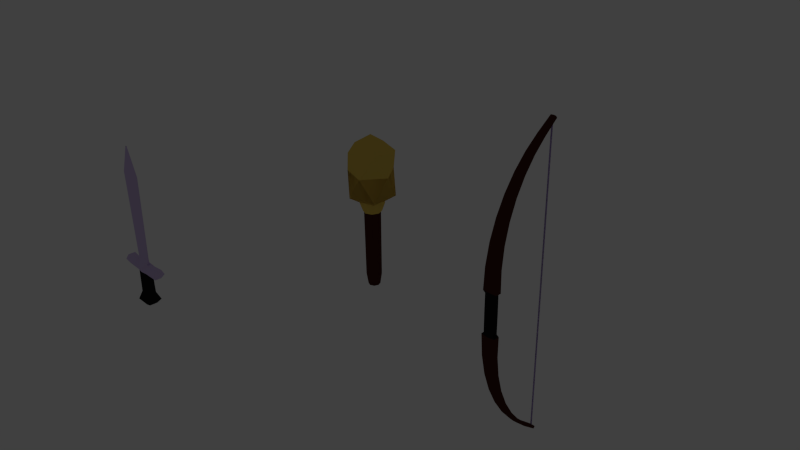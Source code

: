 # Source: Toys.blend  (saved by Blender 2.76.0; exported with 4.5.12 LTS)
import bpy
from mathutils import Matrix  # noqa: F401  (used for matrix-valued properties, if any)

bpy.ops.wm.read_factory_settings(use_empty=True)
scene = bpy.context.scene
scene.name = 'Scene'

# ---- collections
col_collection_1 = bpy.data.collections.new('Collection 1'); scene.collection.children.link(col_collection_1)
col_collection_1.hide_render = True
col_collection_1.hide_viewport = True
col_collection_3 = bpy.data.collections.new('Collection 3'); scene.collection.children.link(col_collection_3)
col_collection_3.hide_render = True
col_collection_3.hide_viewport = True
col_collection_11 = bpy.data.collections.new('Collection 11'); scene.collection.children.link(col_collection_11)
col_collection_12 = bpy.data.collections.new('Collection 12'); scene.collection.children.link(col_collection_12)
col_collection_15 = bpy.data.collections.new('Collection 15'); scene.collection.children.link(col_collection_15)
col_collection_15.hide_render = True
col_collection_15.hide_viewport = True
col_collection_20 = bpy.data.collections.new('Collection 20'); scene.collection.children.link(col_collection_20)
col_collection_20.hide_render = True
col_collection_20.hide_viewport = True

# ---- materials (node trees are filled in below, after node groups)
mat_purple = bpy.data.materials.new('Purple')
mat_purple.alpha_threshold = 0.0
mat_purple.use_transparent_shadow = False
mat_purple.diffuse_color = (0.8, 0.04656, 0.7633, 1.0)
mat_purple.specular_color = (0.6492, 0.05734, 1.0)
mat_purple.roughness = 0.5
mat_grip = bpy.data.materials.new('Grip')
mat_grip.alpha_threshold = 0.0
mat_grip.use_transparent_shadow = False
mat_grip.diffuse_color = (0.01002, 0.01002, 0.01002, 1.0)
mat_grip.roughness = 0.5
mat_grip.specular_intensity = 0.05814
mat_woodmaterial = bpy.data.materials.new('WoodMaterial')
mat_woodmaterial.alpha_threshold = 0.0
mat_woodmaterial.use_transparent_shadow = False
mat_woodmaterial.diffuse_color = (0.06681, 0.01594, 0.01002, 1.0)
mat_woodmaterial.specular_color = (0.01341, 0.004366, 0.006954)
mat_woodmaterial.roughness = 0.5
mat_woodmaterial.specular_intensity = 0.1202
mat_steel = bpy.data.materials.new('Steel')
mat_steel.alpha_threshold = 0.0
mat_steel.use_transparent_shadow = False
mat_steel.diffuse_color = (0.6421, 0.5191, 0.8276, 1.0)
mat_steel.roughness = 0.5
mat_fire = bpy.data.materials.new('Fire')
mat_fire.alpha_threshold = 0.0
mat_fire.use_transparent_shadow = False
mat_fire.diffuse_color = (0.8, 0.5633, 0.101, 1.0)
mat_fire.roughness = 0.5

# ---- material node trees

# ---- world
world_world = bpy.data.worlds.new('World'); scene.world = world_world
world_world.color = (0.05088, 0.05088, 0.05088)
world_world.use_sun_shadow = False
world_world.sun_shadow_jitter_overblur = 0.0
world_world.cycles.sampling_method = 'MANUAL'
world_world.cycles.sample_map_resolution = 256

# ---- cameras
cam_camera = bpy.data.cameras.new('Camera')
cam_camera.clip_end = 100.0
cam_camera.lens = 35.0
cam_camera.sensor_width = 32.0
cam_camera.sensor_height = 18.0
cam_camera.ortho_scale = 7.314
cam_camera.dof.focus_distance = 0.0
cam_camera.dof.aperture_fstop = 128.0

# ---- lights
light_lamp = bpy.data.lights.new('Lamp', 'SUN')
light_lamp.transmission_factor = 0.0
light_lamp.cutoff_distance = 30.0
light_lamp.angle = 0.1993
light_lamp.energy = 1.0
light_lamp.shadow_buffer_clip_start = 1.001
light_lamp.shadow_soft_size = 0.1
light_lamp.shadow_cascade_max_distance = 1000.0
light_lamp.cycles.use_multiple_importance_sampling = False

# ---- meshes
me_sphere_001 = bpy.data.meshes.new('Sphere.001')
me_sphere_001.from_pydata([(-0.1606, 2.89e-08, 2.707), (-0.2776, 3.802e-08, 2.538), (-0.3592, 4.536e-08, 2.353), (-0.4129, 5.12e-08, 2.178), (-0.4456, 5.567e-08, 2.017), (-0.4637, 5.883e-08, 1.869), (-0.4724, 6.072e-08, 1.732), (-0.4749, 6.135e-08, 1.6), (-0.4724, 6.072e-08, 1.468), (-0.4637, 5.883e-08, 1.331), (-0.4456, 5.567e-08, 1.183), (-0.4129, 5.12e-08, 1.022), (-0.3592, 4.536e-08, 0.8474), (-0.2776, 3.802e-08, 0.6618), (-0.1606, 2.89e-08, 0.4696), (-0.1484, 0.06146, 2.707), (-0.2564, 0.1062, 2.538), (-0.3319, 0.1375, 2.353), (-0.3814, 0.158, 2.178), (-0.4117, 0.1705, 2.017), (-0.4284, 0.1775, 1.869), (-0.4364, 0.1808, 1.732), (-0.4388, 0.1817, 1.6), (-0.4364, 0.1808, 1.468), (-0.4284, 0.1775, 1.331), (-0.4117, 0.1705, 1.183), (-0.3814, 0.158, 1.022), (-0.3319, 0.1375, 0.8474), (-0.2564, 0.1062, 0.6618), (-0.1484, 0.06146, 0.4696), (-0.1136, 0.1136, 2.707), (-0.1963, 0.1963, 2.538), (-0.254, 0.254, 2.353), (-0.2919, 0.2919, 2.178), (-0.3151, 0.3151, 2.017), (-0.3279, 0.3279, 1.869), (-0.334, 0.334, 1.732), (-0.3358, 0.3358, 1.6), (-0.334, 0.334, 1.468), (-0.3279, 0.3279, 1.331), (-0.3151, 0.3151, 1.183), (-0.2919, 0.2919, 1.022), (-0.254, 0.254, 0.8474), (-0.1963, 0.1963, 0.6618), (-0.1136, 0.1136, 0.4696), (-0.06146, 0.1484, 2.707), (-0.1062, 0.2564, 2.538), (-0.1375, 0.3319, 2.353), (-0.158, 0.3814, 2.178), (-0.1705, 0.4117, 2.017), (-0.1775, 0.4284, 1.869), (-0.1808, 0.4364, 1.732), (-0.1817, 0.4388, 1.6), (-0.1808, 0.4364, 1.468), (-0.1775, 0.4284, 1.331), (-0.1705, 0.4117, 1.183), (-0.158, 0.3814, 1.022), (-0.1375, 0.3319, 0.8474), (-0.1062, 0.2564, 0.6618), (-0.06146, 0.1484, 0.4696), (3.315e-07, 0.1606, 2.707), (3.459e-07, 0.2776, 2.538), (3.328e-07, 0.3592, 2.353), (3.311e-07, 0.4129, 2.178), (3.304e-07, 0.4456, 2.017), (3.087e-07, 0.4637, 1.869), (3.054e-07, 0.4724, 1.732), (3.326e-07, 0.4749, 1.6), (3.054e-07, 0.4724, 1.468), (3.387e-07, 0.4637, 1.331), (3.304e-07, 0.4456, 1.183), (3.311e-07, 0.4129, 1.022), (3.328e-07, 0.3592, 0.8474), (3.567e-07, 0.2776, 0.6618), (3.315e-07, 0.1606, 0.4696), (0.06146, 0.1484, 2.707), (0.1062, 0.2564, 2.538), (0.1375, 0.3319, 2.353), (0.158, 0.3814, 2.178), (0.1705, 0.4117, 2.017), (0.1775, 0.4284, 1.869), (0.1808, 0.4364, 1.732), (0.1817, 0.4388, 1.6), (0.1808, 0.4364, 1.468), (0.1775, 0.4284, 1.331), (0.1705, 0.4117, 1.183), (0.158, 0.3814, 1.022), (0.1375, 0.3319, 0.8474), (0.1062, 0.2564, 0.6618), (0.06146, 0.1484, 0.4696), (0.1136, 0.1136, 2.707), (0.1963, 0.1963, 2.538), (0.254, 0.254, 2.353), (0.2919, 0.2919, 2.178), (0.3151, 0.3151, 2.017), (0.3279, 0.3279, 1.869), (0.334, 0.334, 1.732), (0.3358, 0.3358, 1.6), (0.334, 0.334, 1.468), (0.3279, 0.3279, 1.331), (0.3151, 0.3151, 1.183), (0.2919, 0.2919, 1.022), (0.254, 0.254, 0.8474), (0.1963, 0.1963, 0.6618), (0.1136, 0.1136, 0.4696), (0.1484, 0.06146, 2.707), (0.2564, 0.1062, 2.538), (0.3319, 0.1375, 2.353), (0.3814, 0.158, 2.178), (0.4117, 0.1705, 2.017), (0.4284, 0.1775, 1.869), (0.4364, 0.1808, 1.732), (0.4388, 0.1817, 1.6), (0.4364, 0.1808, 1.468), (0.4284, 0.1775, 1.331), (0.4117, 0.1705, 1.183), (0.3814, 0.158, 1.022), (0.3319, 0.1375, 0.8474), (0.2564, 0.1062, 0.6618), (0.1484, 0.06146, 0.4696), (0.1606, -2.792e-08, 2.707), (0.2776, -4.447e-08, 2.538), (0.3592, -4.744e-08, 2.353), (0.4129, 2.198e-09, 2.178), (0.4456, -6.916e-08, 2.017), (0.4637, -4.313e-08, 1.869), (0.4724, -8.413e-09, 1.732), (0.4749, -4.928e-08, 1.6), (0.4724, -8.413e-09, 1.468), (0.4637, -7.305e-08, 1.331), (0.4456, -6.916e-08, 1.183), (0.4129, 2.198e-09, 1.022), (0.3592, -5.707e-08, 0.8474), (0.2776, -8.77e-08, 0.6618), (0.1606, -1.565e-08, 0.4696), (0.1484, -0.06146, 2.707), (0.2564, -0.1062, 2.538), (0.3319, -0.1375, 2.353), (0.3814, -0.158, 2.178), (0.4117, -0.1705, 2.017), (0.4284, -0.1775, 1.869), (0.4364, -0.1808, 1.732), (0.4388, -0.1817, 1.6), (0.4364, -0.1808, 1.468), (0.4284, -0.1775, 1.331), (0.4117, -0.1705, 1.183), (0.3814, -0.158, 1.022), (0.3319, -0.1375, 0.8474), (0.2564, -0.1062, 0.6618), (0.1484, -0.06146, 0.4696), (0.1136, -0.1136, 2.707), (0.1963, -0.1963, 2.538), (0.254, -0.254, 2.353), (0.2919, -0.2919, 2.178), (0.3151, -0.3151, 2.017), (0.3279, -0.3279, 1.869), (0.334, -0.334, 1.732), (0.3358, -0.3358, 1.6), (0.334, -0.334, 1.468), (0.3279, -0.3279, 1.331), (0.3151, -0.3151, 1.183), (0.2919, -0.2919, 1.022), (0.254, -0.254, 0.8474), (0.1963, -0.1963, 0.6618), (0.1136, -0.1136, 0.4696), (0.06146, -0.1484, 2.707), (0.1062, -0.2564, 2.538), (0.1375, -0.3319, 2.353), (0.158, -0.3814, 2.178), (0.1705, -0.4117, 2.017), (0.1775, -0.4284, 1.869), (0.1808, -0.4364, 1.732), (0.1817, -0.4388, 1.6), (0.1808, -0.4364, 1.468), (0.1775, -0.4284, 1.331), (0.1705, -0.4117, 1.183), (0.158, -0.3814, 1.022), (0.1375, -0.3319, 0.8474), (0.1062, -0.2564, 0.6618), (0.06146, -0.1484, 0.4696), (2.457e-07, -0.1606, 2.707), (1.946e-07, -0.2776, 2.538), (1.305e-07, -0.3592, 2.353), (1.484e-07, -0.4129, 2.178), (5.886e-08, -0.4456, 2.017), (9.932e-08, -0.4637, 1.869), (1.475e-07, -0.4724, 1.732), (9.194e-08, -0.4749, 1.6), (1.475e-07, -0.4724, 1.468), (8.436e-08, -0.4637, 1.331), (5.886e-08, -0.4456, 1.183), (1.484e-07, -0.4129, 1.022), (1.305e-07, -0.3592, 0.8474), (1.405e-07, -0.2776, 0.6618), (2.641e-07, -0.1606, 0.4696), (-0.06146, -0.1484, 2.707), (-0.1062, -0.2564, 2.538), (-0.1375, -0.3319, 2.353), (-0.158, -0.3814, 2.178), (-0.1705, -0.4117, 2.017), (-0.1775, -0.4284, 1.869), (-0.1808, -0.4364, 1.732), (-0.1817, -0.4388, 1.6), (-0.1808, -0.4364, 1.468), (-0.1775, -0.4284, 1.331), (-0.1705, -0.4117, 1.183), (-0.158, -0.3814, 1.022), (-0.1375, -0.3319, 0.8474), (-0.1062, -0.2564, 0.6618), (-0.06146, -0.1484, 0.4696), (1.109e-07, -2.011e-07, 2.817), (-0.1136, -0.1136, 2.707), (-0.1963, -0.1963, 2.538), (-0.254, -0.254, 2.353), (-0.2919, -0.2919, 2.178), (-0.3151, -0.3151, 2.017), (-0.3279, -0.3279, 1.869), (-0.334, -0.334, 1.732), (-0.3358, -0.3358, 1.6), (-0.334, -0.334, 1.468), (-0.3279, -0.3279, 1.331), (-0.3151, -0.3151, 1.183), (-0.2919, -0.2919, 1.022), (-0.254, -0.254, 0.8474), (-0.1963, -0.1963, 0.6618), (-0.1136, -0.1136, 0.4696), (-0.1484, -0.06146, 2.707), (-0.2564, -0.1062, 2.538), (-0.3319, -0.1375, 2.353), (-0.3814, -0.158, 2.178), (-0.4117, -0.1705, 2.017), (-0.4284, -0.1775, 1.869), (-0.4364, -0.1808, 1.732), (-0.4388, -0.1817, 1.6), (-0.4364, -0.1808, 1.468), (-0.4284, -0.1775, 1.331), (-0.4117, -0.1705, 1.183), (-0.3814, -0.158, 1.022), (-0.3319, -0.1375, 0.8474), (-0.2564, -0.1062, 0.6618), (-0.1484, -0.06146, 0.4696), (-0.2776, 3.802e-08, 0.2957), (-0.4473, 3.287e-08, 0.1529), (-0.6764, 2.239e-08, -3.725e-09), (-0.2564, 0.1062, 0.2957), (-0.4132, 0.1712, 0.1529), (-0.6249, 0.2589, -3.725e-09), (-0.1963, 0.1963, 0.2957), (-0.3163, 0.3163, 0.1529), (-0.4783, 0.4783, -3.725e-09), (-0.1062, 0.2564, 0.2957), (-0.1712, 0.4132, 0.1529), (-0.2589, 0.6249, -3.725e-09), (3.459e-07, 0.2776, 0.2957), (3.546e-07, 0.4473, 0.1529), (3.867e-07, 0.6764, -3.725e-09), (0.1062, 0.2564, 0.2957), (0.1712, 0.4132, 0.1529), (0.2589, 0.6249, -3.725e-09), (0.1963, 0.1963, 0.2957), (0.3163, 0.3163, 0.1529), (0.4783, 0.4783, -3.725e-09), (0.2564, 0.1062, 0.2957), (0.4132, 0.1712, 0.1529), (0.6249, 0.2589, -3.725e-09), (0.2776, -4.447e-08, 0.2957), (0.4473, -8.268e-08, 0.1529), (0.6764, -5.79e-08, -3.725e-09), (0.2564, -0.1062, 0.2957), (0.4132, -0.1712, 0.1529), (0.6249, -0.2589, -3.725e-09), (0.1963, -0.1963, 0.2957), (0.3163, -0.3163, 0.1529), (0.4783, -0.4783, -3.725e-09), (0.1062, -0.2564, 0.2957), (0.1712, -0.4132, 0.1529), (0.2589, -0.6249, -3.725e-09), (1.946e-07, -0.2776, 0.2957), (1.027e-07, -0.4473, 0.1529), (8.731e-08, -0.6764, -3.725e-09), (-0.1062, -0.2564, 0.2957), (-0.1712, -0.4132, 0.1529), (-0.2589, -0.6249, -3.725e-09), (-0.1963, -0.1963, 0.2957), (-0.3163, -0.3163, 0.1529), (-0.4783, -0.4783, -3.725e-09), (-0.2564, -0.1062, 0.2957), (-0.4132, -0.1712, 0.1529), (-0.6249, -0.2589, -3.725e-09), (-0.6764, 2.239e-08, -3.725e-09), (-0.6249, 0.2589, -3.725e-09), (-0.4783, 0.4783, -3.725e-09), (-0.2589, 0.6249, -3.725e-09), (3.867e-07, 0.6764, -3.725e-09), (0.2589, 0.6249, -3.725e-09), (0.4783, 0.4783, -3.725e-09), (0.6249, 0.2589, -3.725e-09), (0.6764, -5.79e-08, -3.725e-09), (0.6249, -0.2589, -3.725e-09), (0.4783, -0.4783, -3.725e-09), (0.2589, -0.6249, -3.725e-09), (8.731e-08, -0.6764, -3.725e-09), (-0.2589, -0.6249, -3.725e-09), (-0.4783, -0.4783, -3.725e-09), (-0.6249, -0.2589, -3.725e-09), (-0.6764, 2.239e-08, -3.725e-09), (-0.6249, 0.2589, -3.725e-09), (-0.4783, 0.4783, -3.725e-09), (-0.2589, 0.6249, -3.725e-09), (3.867e-07, 0.6764, -3.725e-09), (0.2589, 0.6249, -3.725e-09), (0.4783, 0.4783, -3.725e-09), (0.6249, 0.2589, -3.725e-09), (0.6764, -5.79e-08, -3.725e-09), (0.6249, -0.2589, -3.725e-09), (0.4783, -0.4783, -3.725e-09), (0.2589, -0.6249, -3.725e-09), (8.731e-08, -0.6764, -3.725e-09), (-0.2589, -0.6249, -3.725e-09), (-0.4783, -0.4783, -3.725e-09), (-0.6249, -0.2589, -3.725e-09), (-0.4735, 5.646e-08, 0.03855), (-0.4375, 0.1812, 0.03855), (-0.3348, 0.3348, 0.03855), (-0.1812, 0.4375, 0.03855), (3.411e-07, 0.4735, 0.03855), (0.1812, 0.4375, 0.03855), (0.3348, 0.3348, 0.03855), (0.4375, 0.1812, 0.03855), (0.4735, 2.646e-10, 0.03855), (0.4375, -0.1812, 0.03855), (0.3348, -0.3348, 0.03855), (0.1812, -0.4375, 0.03855), (1.315e-07, -0.4735, 0.03855), (-0.1812, -0.4375, 0.03855), (-0.3348, -0.3348, 0.03855), (-0.4375, -0.1812, 0.03855), (-0.2368, 9.482e-08, 0.08872), (-0.2187, 0.0906, 0.08872), (-0.1674, 0.1674, 0.08872), (-0.0906, 0.2187, 0.08872), (2.869e-07, 0.2368, 0.08872), (0.0906, 0.2187, 0.08872), (0.1674, 0.1674, 0.08872), (0.2187, 0.0906, 0.08872), (0.2368, 6.672e-08, 0.08872), (0.2187, -0.0906, 0.08872), (0.1674, -0.1674, 0.08872), (0.0906, -0.2187, 0.08872), (1.822e-07, -0.2368, 0.08872), (-0.0906, -0.2187, 0.08872), (-0.1674, -0.1674, 0.08872), (-0.2187, -0.0906, 0.08872), (2.356e-07, 1.378e-07, 0.1), (-0.2191, 3.346e-08, 2.625), (-0.2024, 0.08384, 2.625), (-0.1549, 0.1549, 2.625), (-0.08384, 0.2024, 2.625), (3.387e-07, 0.2191, 2.625), (0.08384, 0.2024, 2.625), (0.1549, 0.1549, 2.625), (0.2024, 0.08384, 2.625), (0.2191, -3.619e-08, 2.625), (0.2024, -0.08384, 2.625), (0.1549, -0.1549, 2.625), (0.08384, -0.2024, 2.625), (2.201e-07, -0.2191, 2.625), (-0.08384, -0.2024, 2.625), (-0.1549, -0.1549, 2.625), (-0.2024, -0.08384, 2.625)], [], [(354, 0, 15, 355), (9, 8, 23, 24), (2, 1, 16, 17), (10, 9, 24, 25), (3, 2, 17, 18), (11, 10, 25, 26), (4, 3, 18, 19), (12, 11, 26, 27), (5, 4, 19, 20), (13, 12, 27, 28), (6, 5, 20, 21), (14, 13, 28, 29), (7, 6, 21, 22), (8, 7, 22, 23), (22, 21, 36, 37), (23, 22, 37, 38), (355, 15, 30, 356), (24, 23, 38, 39), (17, 16, 31, 32), (25, 24, 39, 40), (18, 17, 32, 33), (26, 25, 40, 41), (19, 18, 33, 34), (27, 26, 41, 42), (20, 19, 34, 35), (28, 27, 42, 43), (21, 20, 35, 36), (29, 28, 43, 44), (41, 40, 55, 56), (34, 33, 48, 49), (42, 41, 56, 57), (35, 34, 49, 50), (43, 42, 57, 58), (36, 35, 50, 51), (44, 43, 58, 59), (37, 36, 51, 52), (38, 37, 52, 53), (356, 30, 45, 357), (39, 38, 53, 54), (32, 31, 46, 47), (40, 39, 54, 55), (33, 32, 47, 48), (53, 52, 67, 68), (357, 45, 60, 358), (54, 53, 68, 69), (47, 46, 61, 62), (55, 54, 69, 70), (48, 47, 62, 63), (56, 55, 70, 71), (49, 48, 63, 64), (57, 56, 71, 72), (50, 49, 64, 65), (58, 57, 72, 73), (51, 50, 65, 66), (59, 58, 73, 74), (52, 51, 66, 67), (72, 71, 86, 87), (65, 64, 79, 80), (73, 72, 87, 88), (66, 65, 80, 81), (74, 73, 88, 89), (67, 66, 81, 82), (68, 67, 82, 83), (358, 60, 75, 359), (69, 68, 83, 84), (62, 61, 76, 77), (70, 69, 84, 85), (63, 62, 77, 78), (71, 70, 85, 86), (64, 63, 78, 79), (359, 75, 90, 360), (84, 83, 98, 99), (77, 76, 91, 92), (85, 84, 99, 100), (78, 77, 92, 93), (86, 85, 100, 101), (79, 78, 93, 94), (87, 86, 101, 102), (80, 79, 94, 95), (88, 87, 102, 103), (81, 80, 95, 96), (89, 88, 103, 104), (82, 81, 96, 97), (83, 82, 97, 98), (95, 94, 109, 110), (103, 102, 117, 118), (96, 95, 110, 111), (104, 103, 118, 119), (97, 96, 111, 112), (98, 97, 112, 113), (360, 90, 105, 361), (99, 98, 113, 114), (92, 91, 106, 107), (100, 99, 114, 115), (93, 92, 107, 108), (101, 100, 115, 116), (94, 93, 108, 109), (102, 101, 116, 117), (114, 113, 128, 129), (107, 106, 121, 122), (115, 114, 129, 130), (108, 107, 122, 123), (116, 115, 130, 131), (109, 108, 123, 124), (117, 116, 131, 132), (110, 109, 124, 125), (118, 117, 132, 133), (111, 110, 125, 126), (119, 118, 133, 134), (112, 111, 126, 127), (113, 112, 127, 128), (361, 105, 120, 362), (133, 132, 147, 148), (126, 125, 140, 141), (134, 133, 148, 149), (127, 126, 141, 142), (128, 127, 142, 143), (362, 120, 135, 363), (129, 128, 143, 144), (122, 121, 136, 137), (130, 129, 144, 145), (123, 122, 137, 138), (131, 130, 145, 146), (124, 123, 138, 139), (132, 131, 146, 147), (125, 124, 139, 140), (137, 136, 151, 152), (145, 144, 159, 160), (138, 137, 152, 153), (146, 145, 160, 161), (139, 138, 153, 154), (147, 146, 161, 162), (140, 139, 154, 155), (148, 147, 162, 163), (141, 140, 155, 156), (149, 148, 163, 164), (142, 141, 156, 157), (143, 142, 157, 158), (363, 135, 150, 364), (144, 143, 158, 159), (156, 155, 170, 171), (164, 163, 178, 179), (157, 156, 171, 172), (158, 157, 172, 173), (364, 150, 165, 365), (159, 158, 173, 174), (152, 151, 166, 167), (160, 159, 174, 175), (153, 152, 167, 168), (161, 160, 175, 176), (154, 153, 168, 169), (162, 161, 176, 177), (155, 154, 169, 170), (163, 162, 177, 178), (175, 174, 189, 190), (168, 167, 182, 183), (176, 175, 190, 191), (169, 168, 183, 184), (177, 176, 191, 192), (170, 169, 184, 185), (178, 177, 192, 193), (171, 170, 185, 186), (179, 178, 193, 194), (172, 171, 186, 187), (173, 172, 187, 188), (365, 165, 180, 366), (174, 173, 188, 189), (167, 166, 181, 182), (194, 193, 208, 209), (187, 186, 201, 202), (188, 187, 202, 203), (366, 180, 195, 367), (189, 188, 203, 204), (182, 181, 196, 197), (190, 189, 204, 205), (183, 182, 197, 198), (191, 190, 205, 206), (184, 183, 198, 199), (192, 191, 206, 207), (185, 184, 199, 200), (193, 192, 207, 208), (186, 185, 200, 201), (206, 205, 221, 222), (199, 198, 214, 215), (207, 206, 222, 223), (200, 199, 215, 216), (208, 207, 223, 224), (201, 200, 216, 217), (209, 208, 224, 225), (202, 201, 217, 218), (203, 202, 218, 219), (367, 195, 211, 368), (204, 203, 219, 220), (197, 196, 212, 213), (205, 204, 220, 221), (198, 197, 213, 214), (219, 218, 233, 234), (368, 211, 226, 369), (220, 219, 234, 235), (213, 212, 227, 228), (221, 220, 235, 236), (214, 213, 228, 229), (222, 221, 236, 237), (215, 214, 229, 230), (223, 222, 237, 238), (216, 215, 230, 231), (224, 223, 238, 239), (217, 216, 231, 232), (225, 224, 239, 240), (218, 217, 232, 233), (0, 210, 15), (15, 210, 30), (252, 251, 254, 255), (30, 210, 45), (251, 250, 253, 254), (45, 210, 60), (60, 210, 75), (249, 248, 251, 252), (75, 210, 90), (248, 247, 250, 251), (90, 210, 105), (105, 210, 120), (246, 245, 248, 249), (120, 210, 135), (245, 244, 247, 248), (135, 210, 150), (150, 210, 165), (243, 242, 245, 246), (165, 210, 180), (242, 241, 244, 245), (180, 210, 195), (195, 210, 211), (255, 254, 257, 258), (211, 210, 226), (230, 229, 3, 4), (238, 237, 11, 12), (231, 230, 4, 5), (239, 238, 12, 13), (232, 231, 5, 6), (240, 239, 13, 14), (233, 232, 6, 7), (226, 210, 0), (254, 253, 256, 257), (234, 233, 7, 8), (369, 226, 0, 354), (235, 234, 8, 9), (228, 227, 1, 2), (236, 235, 9, 10), (229, 228, 2, 3), (237, 236, 10, 11), (257, 256, 259, 260), (258, 257, 260, 261), (260, 259, 262, 263), (261, 260, 263, 264), (263, 262, 265, 266), (264, 263, 266, 267), (266, 265, 268, 269), (267, 266, 269, 270), (269, 268, 271, 272), (270, 269, 272, 273), (272, 271, 274, 275), (273, 272, 275, 276), (276, 275, 278, 279), (275, 274, 277, 278), (278, 277, 280, 281), (279, 278, 281, 282), (281, 280, 283, 284), (282, 281, 284, 285), (284, 283, 286, 287), (285, 284, 287, 288), (277, 194, 209, 280), (274, 179, 194, 277), (271, 164, 179, 274), (268, 149, 164, 271), (265, 134, 149, 268), (262, 119, 134, 265), (259, 104, 119, 262), (256, 89, 104, 259), (241, 14, 29, 244), (244, 29, 44, 247), (247, 44, 59, 250), (250, 59, 74, 253), (253, 74, 89, 256), (283, 225, 240, 286), (286, 240, 14, 241), (280, 209, 225, 283), (287, 286, 241, 242), (288, 287, 242, 243), (267, 270, 298, 297), (243, 246, 290, 289), (285, 288, 304, 303), (282, 285, 303, 302), (246, 249, 291, 290), (255, 258, 294, 293), (264, 267, 297, 296), (288, 243, 289, 304), (273, 276, 300, 299), (252, 255, 293, 292), (261, 264, 296, 295), (249, 252, 292, 291), (270, 273, 299, 298), (279, 282, 302, 301), (276, 279, 301, 300), (258, 261, 295, 294), (291, 292, 308, 307), (299, 300, 316, 315), (292, 293, 309, 308), (300, 301, 317, 316), (293, 294, 310, 309), (301, 302, 318, 317), (294, 295, 311, 310), (302, 303, 319, 318), (295, 296, 312, 311), (303, 304, 320, 319), (296, 297, 313, 312), (289, 290, 306, 305), (304, 289, 305, 320), (297, 298, 314, 313), (290, 291, 307, 306), (298, 299, 315, 314), (319, 320, 336, 335), (312, 313, 329, 328), (305, 306, 322, 321), (320, 305, 321, 336), (313, 314, 330, 329), (306, 307, 323, 322), (314, 315, 331, 330), (307, 308, 324, 323), (315, 316, 332, 331), (308, 309, 325, 324), (316, 317, 333, 332), (309, 310, 326, 325), (317, 318, 334, 333), (310, 311, 327, 326), (318, 319, 335, 334), (311, 312, 328, 327), (333, 334, 350, 349), (326, 327, 343, 342), (334, 335, 351, 350), (327, 328, 344, 343), (335, 336, 352, 351), (328, 329, 345, 344), (321, 322, 338, 337), (336, 321, 337, 352), (329, 330, 346, 345), (322, 323, 339, 338), (330, 331, 347, 346), (323, 324, 340, 339), (331, 332, 348, 347), (324, 325, 341, 340), (332, 333, 349, 348), (325, 326, 342, 341), (339, 340, 353), (347, 348, 353), (340, 341, 353), (348, 349, 353), (341, 342, 353), (349, 350, 353), (342, 343, 353), (350, 351, 353), (343, 344, 353), (351, 352, 353), (344, 345, 353), (337, 338, 353), (352, 337, 353), (345, 346, 353), (338, 339, 353), (346, 347, 353), (227, 369, 354, 1), (212, 368, 369, 227), (196, 367, 368, 212), (181, 366, 367, 196), (166, 365, 366, 181), (151, 364, 365, 166), (136, 363, 364, 151), (121, 362, 363, 136), (106, 361, 362, 121), (91, 360, 361, 106), (76, 359, 360, 91), (61, 358, 359, 76), (46, 357, 358, 61), (31, 356, 357, 46), (16, 355, 356, 31), (1, 354, 355, 16)])
me_sphere_001.polygons.foreach_set('use_smooth', [True] * 384)
me_sphere_001.materials.append(mat_purple)
me_sphere_001.use_remesh_preserve_volume = False
me_sphere_001.use_remesh_preserve_attributes = False
me_sphere_001.use_mirror_vertex_groups = False
me_sphere_001.update()
me_sphere = bpy.data.meshes.new('Sphere')
me_sphere.from_pydata([(-0.1606, 2.89e-08, 2.707), (-0.2776, 3.802e-08, 2.538), (-0.3592, 4.536e-08, 2.353), (-0.4129, 5.12e-08, 2.178), (-0.4456, 5.567e-08, 2.017), (-0.4637, 5.883e-08, 1.869), (-0.4724, 6.072e-08, 1.732), (-0.4749, 6.135e-08, 1.6), (-0.4724, 6.072e-08, 1.468), (-0.4637, 5.883e-08, 1.331), (-0.4456, 5.567e-08, 1.183), (-0.4129, 5.12e-08, 1.022), (-0.3592, 4.536e-08, 0.8474), (-0.2776, 3.802e-08, 0.6618), (-0.1606, 2.89e-08, 0.4696), (-0.1484, 0.06146, 2.707), (-0.2564, 0.1062, 2.538), (-0.3319, 0.1375, 2.353), (-0.3814, 0.158, 2.178), (-0.4117, 0.1705, 2.017), (-0.4284, 0.1775, 1.869), (-0.4364, 0.1808, 1.732), (-0.4388, 0.1817, 1.6), (-0.4364, 0.1808, 1.468), (-0.4284, 0.1775, 1.331), (-0.4117, 0.1705, 1.183), (-0.3814, 0.158, 1.022), (-0.3319, 0.1375, 0.8474), (-0.2564, 0.1062, 0.6618), (-0.1484, 0.06146, 0.4696), (-0.1136, 0.1136, 2.707), (-0.1963, 0.1963, 2.538), (-0.254, 0.254, 2.353), (-0.2919, 0.2919, 2.178), (-0.3151, 0.3151, 2.017), (-0.3279, 0.3279, 1.869), (-0.334, 0.334, 1.732), (-0.3358, 0.3358, 1.6), (-0.334, 0.334, 1.468), (-0.3279, 0.3279, 1.331), (-0.3151, 0.3151, 1.183), (-0.2919, 0.2919, 1.022), (-0.254, 0.254, 0.8474), (-0.1963, 0.1963, 0.6618), (-0.1136, 0.1136, 0.4696), (-0.06146, 0.1484, 2.707), (-0.1062, 0.2564, 2.538), (-0.1375, 0.3319, 2.353), (-0.158, 0.3814, 2.178), (-0.1705, 0.4117, 2.017), (-0.1775, 0.4284, 1.869), (-0.1808, 0.4364, 1.732), (-0.1817, 0.4388, 1.6), (-0.1808, 0.4364, 1.468), (-0.1775, 0.4284, 1.331), (-0.1705, 0.4117, 1.183), (-0.158, 0.3814, 1.022), (-0.1375, 0.3319, 0.8474), (-0.1062, 0.2564, 0.6618), (-0.06146, 0.1484, 0.4696), (0.0, 0.1606, 2.707), (0.0, 0.2776, 2.538), (0.0, 0.3592, 2.353), (0.0, 0.4129, 2.178), (0.0, 0.4456, 2.017), (0.0, 0.4637, 1.869), (0.0, 0.4724, 1.732), (0.0, 0.4749, 1.6), (0.0, 0.4724, 1.468), (0.0, 0.4637, 1.331), (0.0, 0.4456, 1.183), (0.0, 0.4129, 1.022), (0.0, 0.3592, 0.8474), (0.0, 0.2776, 0.6618), (0.0, 0.1606, 0.4696), (0.06146, 0.1484, 2.707), (0.1062, 0.2564, 2.538), (0.1375, 0.3319, 2.353), (0.158, 0.3814, 2.178), (0.1705, 0.4117, 2.017), (0.1775, 0.4284, 1.869), (0.1808, 0.4364, 1.732), (0.1817, 0.4388, 1.6), (0.1808, 0.4364, 1.468), (0.1775, 0.4284, 1.331), (0.1705, 0.4117, 1.183), (0.158, 0.3814, 1.022), (0.1375, 0.3319, 0.8474), (0.1062, 0.2564, 0.6618), (0.06146, 0.1484, 0.4696), (0.1136, 0.1136, 2.707), (0.1963, 0.1963, 2.538), (0.254, 0.254, 2.353), (0.2919, 0.2919, 2.178), (0.3151, 0.3151, 2.017), (0.3279, 0.3279, 1.869), (0.334, 0.334, 1.732), (0.3358, 0.3358, 1.6), (0.334, 0.334, 1.468), (0.3279, 0.3279, 1.331), (0.3151, 0.3151, 1.183), (0.2919, 0.2919, 1.022), (0.254, 0.254, 0.8474), (0.1963, 0.1963, 0.6618), (0.1136, 0.1136, 0.4696), (0.1484, 0.06146, 2.707), (0.2564, 0.1062, 2.538), (0.3319, 0.1375, 2.353), (0.3814, 0.158, 2.178), (0.4117, 0.1705, 2.017), (0.4284, 0.1775, 1.869), (0.4364, 0.1808, 1.732), (0.4388, 0.1817, 1.6), (0.4364, 0.1808, 1.468), (0.4284, 0.1775, 1.331), (0.4117, 0.1705, 1.183), (0.3814, 0.158, 1.022), (0.3319, 0.1375, 0.8474), (0.2564, 0.1062, 0.6618), (0.1484, 0.06146, 0.4696), (0.1606, 2.89e-08, 2.707), (0.2776, 3.802e-08, 2.538), (0.3592, 4.536e-08, 2.353), (0.4129, 5.12e-08, 2.178), (0.4456, 5.567e-08, 2.017), (0.4637, 5.883e-08, 1.869), (0.4724, 6.072e-08, 1.732), (0.4749, 6.135e-08, 1.6), (0.4724, 6.072e-08, 1.468), (0.4637, 5.883e-08, 1.331), (0.4456, 5.567e-08, 1.183), (0.4129, 5.12e-08, 1.022), (0.3592, 4.536e-08, 0.8474), (0.2776, 3.802e-08, 0.6618), (0.1606, 2.89e-08, 0.4696), (0.1484, -0.06146, 2.707), (0.2564, -0.1062, 2.538), (0.3319, -0.1375, 2.353), (0.3814, -0.158, 2.178), (0.4117, -0.1705, 2.017), (0.4284, -0.1775, 1.869), (0.4364, -0.1808, 1.732), (0.4388, -0.1817, 1.6), (0.4364, -0.1808, 1.468), (0.4284, -0.1775, 1.331), (0.4117, -0.1705, 1.183), (0.3814, -0.158, 1.022), (0.3319, -0.1375, 0.8474), (0.2564, -0.1062, 0.6618), (0.1484, -0.06146, 0.4696), (0.1136, -0.1136, 2.707), (0.1963, -0.1963, 2.538), (0.254, -0.254, 2.353), (0.2919, -0.2919, 2.178), (0.3151, -0.3151, 2.017), (0.3279, -0.3279, 1.869), (0.334, -0.334, 1.732), (0.3358, -0.3358, 1.6), (0.334, -0.334, 1.468), (0.3279, -0.3279, 1.331), (0.3151, -0.3151, 1.183), (0.2919, -0.2919, 1.022), (0.254, -0.254, 0.8474), (0.1963, -0.1963, 0.6618), (0.1136, -0.1136, 0.4696), (0.06146, -0.1484, 2.707), (0.1062, -0.2564, 2.538), (0.1375, -0.3319, 2.353), (0.158, -0.3814, 2.178), (0.1705, -0.4117, 2.017), (0.1775, -0.4284, 1.869), (0.1808, -0.4364, 1.732), (0.1817, -0.4388, 1.6), (0.1808, -0.4364, 1.468), (0.1775, -0.4284, 1.331), (0.1705, -0.4117, 1.183), (0.158, -0.3814, 1.022), (0.1375, -0.3319, 0.8474), (0.1062, -0.2564, 0.6618), (0.06146, -0.1484, 0.4696), (0.0, -0.1606, 2.707), (0.0, -0.2776, 2.538), (0.0, -0.3592, 2.353), (0.0, -0.4129, 2.178), (0.0, -0.4456, 2.017), (0.0, -0.4637, 1.869), (0.0, -0.4724, 1.732), (0.0, -0.4749, 1.6), (0.0, -0.4724, 1.468), (0.0, -0.4637, 1.331), (0.0, -0.4456, 1.183), (0.0, -0.4129, 1.022), (0.0, -0.3592, 0.8474), (0.0, -0.2776, 0.6618), (0.0, -0.1606, 0.4696), (-0.06146, -0.1484, 2.707), (-0.1062, -0.2564, 2.538), (-0.1375, -0.3319, 2.353), (-0.158, -0.3814, 2.178), (-0.1705, -0.4117, 2.017), (-0.1775, -0.4284, 1.869), (-0.1808, -0.4364, 1.732), (-0.1817, -0.4388, 1.6), (-0.1808, -0.4364, 1.468), (-0.1775, -0.4284, 1.331), (-0.1705, -0.4117, 1.183), (-0.158, -0.3814, 1.022), (-0.1375, -0.3319, 0.8474), (-0.1062, -0.2564, 0.6618), (-0.06146, -0.1484, 0.4696), (0.0, -2.011e-07, 2.817), (-0.1136, -0.1136, 2.707), (-0.1963, -0.1963, 2.538), (-0.254, -0.254, 2.353), (-0.2919, -0.2919, 2.178), (-0.3151, -0.3151, 2.017), (-0.3279, -0.3279, 1.869), (-0.334, -0.334, 1.732), (-0.3358, -0.3358, 1.6), (-0.334, -0.334, 1.468), (-0.3279, -0.3279, 1.331), (-0.3151, -0.3151, 1.183), (-0.2919, -0.2919, 1.022), (-0.254, -0.254, 0.8474), (-0.1963, -0.1963, 0.6618), (-0.1136, -0.1136, 0.4696), (-0.1484, -0.06146, 2.707), (-0.2564, -0.1062, 2.538), (-0.3319, -0.1375, 2.353), (-0.3814, -0.158, 2.178), (-0.4117, -0.1705, 2.017), (-0.4284, -0.1775, 1.869), (-0.4364, -0.1808, 1.732), (-0.4388, -0.1817, 1.6), (-0.4364, -0.1808, 1.468), (-0.4284, -0.1775, 1.331), (-0.4117, -0.1705, 1.183), (-0.3814, -0.158, 1.022), (-0.3319, -0.1375, 0.8474), (-0.2564, -0.1062, 0.6618), (-0.1484, -0.06146, 0.4696), (-0.2212, 3.802e-08, 0.2957), (-0.3572, 3.287e-08, 0.1529), (-0.1945, 0.1062, 0.2957), (-0.3527, 0.1712, 0.1529), (-0.4595, 0.2589, -3.725e-09), (-0.1513, 0.1963, 0.2957), (-0.2835, 0.3163, 0.1529), (-0.1062, 0.2564, 0.2957), (-0.1712, 0.4132, 0.1529), (0.0, 0.2776, 0.2957), (0.0, 0.4473, 0.1529), (0.0, 0.6764, -3.725e-09), (0.1062, 0.2564, 0.2957), (0.1712, 0.4132, 0.1529), (0.1513, 0.1963, 0.2957), (0.2835, 0.3163, 0.1529), (0.1945, 0.1062, 0.2957), (0.3527, 0.1712, 0.1529), (0.2212, 3.802e-08, 0.2957), (0.3572, 3.287e-08, 0.1529), (0.1945, -0.1062, 0.2957), (0.3527, -0.1712, 0.1529), (0.1513, -0.1963, 0.2957), (0.2835, -0.3163, 0.1529), (0.4149, -0.4783, -3.725e-09), (0.1062, -0.2564, 0.2957), (0.1712, -0.4132, 0.1529), (0.0, -0.2776, 0.2957), (0.0, -0.4473, 0.1529), (-0.1062, -0.2564, 0.2957), (-0.1712, -0.4132, 0.1529), (-0.1513, -0.1963, 0.2957), (-0.2835, -0.3163, 0.1529), (-0.1945, -0.1062, 0.2957), (-0.3527, -0.1712, 0.1529), (-0.4149, 0.4783, -3.725e-09), (0.4595, 0.2589, -3.725e-09), (0.0, -0.6764, -3.725e-09), (-0.4149, -0.4783, -3.725e-09), (-0.4595, -0.2589, -3.725e-09), (-0.4764, 2.239e-08, -3.725e-09), (-0.2589, 0.6249, -3.725e-09), (0.2589, 0.6249, -3.725e-09), (0.4149, 0.4783, -3.725e-09), (0.4764, 2.239e-08, -3.725e-09), (0.4595, -0.2589, -3.725e-09), (0.2589, -0.6249, -3.725e-09), (-0.2589, -0.6249, -3.725e-09), (-0.293, 5.646e-08, 0.03855), (-0.2832, 0.1812, 0.03855), (-0.2647, 0.3348, 0.03855), (-0.1632, 0.4375, 0.03855), (0.0, 0.4735, 0.03855), (0.1632, 0.4375, 0.03855), (0.2647, 0.3348, 0.03855), (0.2832, 0.1812, 0.03855), (0.293, 5.646e-08, 0.03855), (0.2832, -0.1812, 0.03855), (0.2647, -0.3348, 0.03855), (0.1632, -0.4375, 0.03855), (0.0, -0.4735, 0.03855), (-0.1632, -0.4375, 0.03855), (-0.2647, -0.3348, 0.03855), (-0.2832, -0.1812, 0.03855), (-0.1613, 9.482e-08, 0.08872), (-0.1478, 0.0906, 0.08872), (-0.1132, 0.1674, 0.08872), (-0.06863, 0.2187, 0.08872), (0.0, 0.2368, 0.08872), (0.06863, 0.2187, 0.08872), (0.1132, 0.1674, 0.08872), (0.1478, 0.0906, 0.08872), (0.1613, 9.482e-08, 0.08872), (0.1478, -0.0906, 0.08872), (0.1132, -0.1674, 0.08872), (0.06863, -0.2187, 0.08872), (0.0, -0.2368, 0.08872), (-0.06863, -0.2187, 0.08872), (-0.1132, -0.1674, 0.08872), (-0.1478, -0.0906, 0.08872), (0.0, 1.378e-07, 0.1), (-0.2191, 3.346e-08, 2.625), (-0.2024, 0.08384, 2.625), (-0.1549, 0.1549, 2.625), (-0.08384, 0.2024, 2.625), (0.0, 0.2191, 2.625), (0.08384, 0.2024, 2.625), (0.1549, 0.1549, 2.625), (0.2024, 0.08384, 2.625), (0.2191, 3.346e-08, 2.625), (0.2024, -0.08384, 2.625), (0.1549, -0.1549, 2.625), (0.08384, -0.2024, 2.625), (0.0, -0.2191, 2.625), (-0.08384, -0.2024, 2.625), (-0.1549, -0.1549, 2.625), (-0.2024, -0.08384, 2.625)], [], [(322, 0, 15, 323), (9, 8, 23, 24), (2, 1, 16, 17), (10, 9, 24, 25), (3, 2, 17, 18), (11, 10, 25, 26), (4, 3, 18, 19), (12, 11, 26, 27), (5, 4, 19, 20), (13, 12, 27, 28), (6, 5, 20, 21), (14, 13, 28, 29), (7, 6, 21, 22), (8, 7, 22, 23), (22, 21, 36, 37), (23, 22, 37, 38), (323, 15, 30, 324), (24, 23, 38, 39), (17, 16, 31, 32), (25, 24, 39, 40), (18, 17, 32, 33), (26, 25, 40, 41), (19, 18, 33, 34), (27, 26, 41, 42), (20, 19, 34, 35), (28, 27, 42, 43), (21, 20, 35, 36), (29, 28, 43, 44), (41, 40, 55, 56), (34, 33, 48, 49), (42, 41, 56, 57), (35, 34, 49, 50), (43, 42, 57, 58), (36, 35, 50, 51), (44, 43, 58, 59), (37, 36, 51, 52), (38, 37, 52, 53), (324, 30, 45, 325), (39, 38, 53, 54), (32, 31, 46, 47), (40, 39, 54, 55), (33, 32, 47, 48), (53, 52, 67, 68), (325, 45, 60, 326), (54, 53, 68, 69), (47, 46, 61, 62), (55, 54, 69, 70), (48, 47, 62, 63), (56, 55, 70, 71), (49, 48, 63, 64), (57, 56, 71, 72), (50, 49, 64, 65), (58, 57, 72, 73), (51, 50, 65, 66), (59, 58, 73, 74), (52, 51, 66, 67), (72, 71, 86, 87), (65, 64, 79, 80), (73, 72, 87, 88), (66, 65, 80, 81), (74, 73, 88, 89), (67, 66, 81, 82), (68, 67, 82, 83), (326, 60, 75, 327), (69, 68, 83, 84), (62, 61, 76, 77), (70, 69, 84, 85), (63, 62, 77, 78), (71, 70, 85, 86), (64, 63, 78, 79), (327, 75, 90, 328), (84, 83, 98, 99), (77, 76, 91, 92), (85, 84, 99, 100), (78, 77, 92, 93), (86, 85, 100, 101), (79, 78, 93, 94), (87, 86, 101, 102), (80, 79, 94, 95), (88, 87, 102, 103), (81, 80, 95, 96), (89, 88, 103, 104), (82, 81, 96, 97), (83, 82, 97, 98), (95, 94, 109, 110), (103, 102, 117, 118), (96, 95, 110, 111), (104, 103, 118, 119), (97, 96, 111, 112), (98, 97, 112, 113), (328, 90, 105, 329), (99, 98, 113, 114), (92, 91, 106, 107), (100, 99, 114, 115), (93, 92, 107, 108), (101, 100, 115, 116), (94, 93, 108, 109), (102, 101, 116, 117), (114, 113, 128, 129), (107, 106, 121, 122), (115, 114, 129, 130), (108, 107, 122, 123), (116, 115, 130, 131), (109, 108, 123, 124), (117, 116, 131, 132), (110, 109, 124, 125), (118, 117, 132, 133), (111, 110, 125, 126), (119, 118, 133, 134), (112, 111, 126, 127), (113, 112, 127, 128), (329, 105, 120, 330), (133, 132, 147, 148), (126, 125, 140, 141), (134, 133, 148, 149), (127, 126, 141, 142), (128, 127, 142, 143), (330, 120, 135, 331), (129, 128, 143, 144), (122, 121, 136, 137), (130, 129, 144, 145), (123, 122, 137, 138), (131, 130, 145, 146), (124, 123, 138, 139), (132, 131, 146, 147), (125, 124, 139, 140), (137, 136, 151, 152), (145, 144, 159, 160), (138, 137, 152, 153), (146, 145, 160, 161), (139, 138, 153, 154), (147, 146, 161, 162), (140, 139, 154, 155), (148, 147, 162, 163), (141, 140, 155, 156), (149, 148, 163, 164), (142, 141, 156, 157), (143, 142, 157, 158), (331, 135, 150, 332), (144, 143, 158, 159), (156, 155, 170, 171), (164, 163, 178, 179), (157, 156, 171, 172), (158, 157, 172, 173), (332, 150, 165, 333), (159, 158, 173, 174), (152, 151, 166, 167), (160, 159, 174, 175), (153, 152, 167, 168), (161, 160, 175, 176), (154, 153, 168, 169), (162, 161, 176, 177), (155, 154, 169, 170), (163, 162, 177, 178), (175, 174, 189, 190), (168, 167, 182, 183), (176, 175, 190, 191), (169, 168, 183, 184), (177, 176, 191, 192), (170, 169, 184, 185), (178, 177, 192, 193), (171, 170, 185, 186), (179, 178, 193, 194), (172, 171, 186, 187), (173, 172, 187, 188), (333, 165, 180, 334), (174, 173, 188, 189), (167, 166, 181, 182), (194, 193, 208, 209), (187, 186, 201, 202), (188, 187, 202, 203), (334, 180, 195, 335), (189, 188, 203, 204), (182, 181, 196, 197), (190, 189, 204, 205), (183, 182, 197, 198), (191, 190, 205, 206), (184, 183, 198, 199), (192, 191, 206, 207), (185, 184, 199, 200), (193, 192, 207, 208), (186, 185, 200, 201), (206, 205, 221, 222), (199, 198, 214, 215), (207, 206, 222, 223), (200, 199, 215, 216), (208, 207, 223, 224), (201, 200, 216, 217), (209, 208, 224, 225), (202, 201, 217, 218), (203, 202, 218, 219), (335, 195, 211, 336), (204, 203, 219, 220), (197, 196, 212, 213), (205, 204, 220, 221), (198, 197, 213, 214), (219, 218, 233, 234), (336, 211, 226, 337), (220, 219, 234, 235), (213, 212, 227, 228), (221, 220, 235, 236), (214, 213, 228, 229), (222, 221, 236, 237), (215, 214, 229, 230), (223, 222, 237, 238), (216, 215, 230, 231), (224, 223, 238, 239), (217, 216, 231, 232), (225, 224, 239, 240), (218, 217, 232, 233), (0, 210, 15), (15, 210, 30), (30, 210, 45), (249, 248, 250, 251), (45, 210, 60), (60, 210, 75), (75, 210, 90), (247, 246, 248, 249), (90, 210, 105), (105, 210, 120), (120, 210, 135), (244, 243, 246, 247), (135, 210, 150), (150, 210, 165), (165, 210, 180), (242, 241, 243, 244), (180, 210, 195), (195, 210, 211), (211, 210, 226), (230, 229, 3, 4), (238, 237, 11, 12), (231, 230, 4, 5), (239, 238, 12, 13), (232, 231, 5, 6), (240, 239, 13, 14), (233, 232, 6, 7), (226, 210, 0), (251, 250, 253, 254), (234, 233, 7, 8), (337, 226, 0, 322), (235, 234, 8, 9), (228, 227, 1, 2), (236, 235, 9, 10), (229, 228, 2, 3), (237, 236, 10, 11), (254, 253, 255, 256), (256, 255, 257, 258), (258, 257, 259, 260), (260, 259, 261, 262), (262, 261, 263, 264), (264, 263, 266, 267), (267, 266, 268, 269), (269, 268, 270, 271), (271, 270, 272, 273), (273, 272, 274, 275), (268, 194, 209, 270), (266, 179, 194, 268), (263, 164, 179, 266), (261, 149, 164, 263), (259, 134, 149, 261), (257, 119, 134, 259), (255, 104, 119, 257), (253, 89, 104, 255), (241, 14, 29, 243), (243, 29, 44, 246), (246, 44, 59, 248), (248, 59, 74, 250), (250, 74, 89, 253), (272, 225, 240, 274), (274, 240, 14, 241), (270, 209, 225, 272), (275, 274, 241, 242), (285, 286, 298, 297), (283, 284, 295, 294), (301, 302, 318, 317), (294, 295, 311, 310), (302, 303, 319, 318), (295, 296, 312, 311), (303, 304, 320, 319), (296, 297, 313, 312), (289, 290, 306, 305), (304, 289, 305, 320), (297, 298, 314, 313), (290, 291, 307, 306), (298, 299, 315, 314), (291, 292, 308, 307), (299, 300, 316, 315), (292, 293, 309, 308), (300, 301, 317, 316), (293, 294, 310, 309), (307, 308, 321), (315, 316, 321), (308, 309, 321), (316, 317, 321), (309, 310, 321), (317, 318, 321), (310, 311, 321), (318, 319, 321), (311, 312, 321), (319, 320, 321), (312, 313, 321), (305, 306, 321), (320, 305, 321), (313, 314, 321), (306, 307, 321), (314, 315, 321), (227, 337, 322, 1), (212, 336, 337, 227), (196, 335, 336, 212), (181, 334, 335, 196), (166, 333, 334, 181), (151, 332, 333, 166), (136, 331, 332, 151), (121, 330, 331, 136), (106, 329, 330, 121), (91, 328, 329, 106), (76, 327, 328, 91), (61, 326, 327, 76), (46, 325, 326, 61), (31, 324, 325, 46), (16, 323, 324, 31), (1, 322, 323, 16), (282, 249, 251, 252), (276, 247, 249, 282), (245, 244, 247, 276), (281, 242, 244, 245), (252, 251, 254, 283), (283, 254, 256, 284), (284, 256, 258, 277), (277, 258, 260, 285), (285, 260, 262, 286), (286, 262, 264, 265), (265, 264, 267, 287), (287, 267, 269, 278), (278, 269, 271, 288), (288, 271, 273, 279), (279, 273, 275, 280), (280, 275, 242, 281), (279, 280, 304, 303), (277, 285, 297, 296), (281, 245, 290, 289), (280, 281, 289, 304), (245, 276, 291, 290), (286, 265, 299, 298), (276, 282, 292, 291), (265, 287, 300, 299), (282, 252, 293, 292), (287, 278, 301, 300), (252, 283, 294, 293), (278, 288, 302, 301), (288, 279, 303, 302), (284, 277, 296, 295)])
me_sphere.polygons.foreach_set('use_smooth', [True] * 352)
me_sphere.materials.append(mat_purple)
me_sphere.use_remesh_preserve_volume = False
me_sphere.use_remesh_preserve_attributes = False
me_sphere.use_mirror_x = True
me_sphere.update()
me_cylinder = bpy.data.meshes.new('Cylinder')
me_cylinder.from_pydata([(0.0, 0.0, -0.5), (0.0, 0.0, 0.5), (0.0, 2.0, -0.5), (0.0, 2.0, 0.5), (0.3902, 1.962, -0.5), (0.3902, 1.962, 0.5), (0.7654, 1.848, -0.5), (0.7654, 1.848, 0.5), (1.111, 1.663, -0.5), (1.111, 1.663, 0.5), (1.414, 1.414, -0.5), (1.414, 1.414, 0.5), (1.663, 1.111, -0.5), (1.663, 1.111, 0.5), (1.848, 0.7654, -0.5), (1.848, 0.7654, 0.5), (1.962, 0.3902, -0.5), (1.962, 0.3902, 0.5), (2.0, 1.51e-07, -0.5), (2.0, 1.51e-07, 0.5), (1.962, -0.3902, -0.5), (1.962, -0.3902, 0.5), (1.848, -0.7654, -0.5), (1.848, -0.7654, 0.5), (1.663, -1.111, -0.5), (1.663, -1.111, 0.5), (1.414, -1.414, -0.5), (1.414, -1.414, 0.5), (1.111, -1.663, -0.5), (1.111, -1.663, 0.5), (0.7654, -1.848, -0.5), (0.7654, -1.848, 0.5), (0.3902, -1.962, -0.5), (0.3902, -1.962, 0.5), (-6.517e-07, -2.0, -0.5), (-6.517e-07, -2.0, 0.5), (-0.3902, -1.962, -0.5), (-0.3902, -1.962, 0.5), (-0.7654, -1.848, -0.5), (-0.7654, -1.848, 0.5), (-1.111, -1.663, -0.5), (-1.111, -1.663, 0.5), (-1.414, -1.414, -0.5), (-1.414, -1.414, 0.5), (-1.663, -1.111, -0.5), (-1.663, -1.111, 0.5), (-1.848, -0.7654, -0.5), (-1.848, -0.7654, 0.5), (-1.962, -0.3902, -0.5), (-1.962, -0.3902, 0.5), (-2.0, 1.931e-06, -0.5), (-2.0, 1.931e-06, 0.5), (-1.962, 0.3902, -0.5), (-1.962, 0.3902, 0.5), (-1.848, 0.7654, -0.5), (-1.848, 0.7654, 0.5), (-1.663, 1.111, -0.5), (-1.663, 1.111, 0.5), (-1.414, 1.414, -0.5), (-1.414, 1.414, 0.5), (-1.111, 1.663, -0.5), (-1.111, 1.663, 0.5), (-0.7654, 1.848, -0.5), (-0.7654, 1.848, 0.5), (-0.3902, 1.962, -0.5), (-0.3902, 1.962, 0.5), (0.0, 0.0, 0.0), (0.0, 0.0, 10.0), (0.0, 0.1, 0.0), (0.0, 0.1, 10.0), (0.01951, 0.09808, 0.0), (0.01951, 0.09808, 10.0), (0.03827, 0.09239, 0.0), (0.03827, 0.09239, 10.0), (0.05556, 0.08315, 0.0), (0.05556, 0.08315, 10.0), (0.07071, 0.07071, 0.0), (0.07071, 0.07071, 10.0), (0.08315, 0.05556, 0.0), (0.08315, 0.05556, 10.0), (0.09239, 0.03827, 0.0), (0.09239, 0.03827, 10.0), (0.09808, 0.01951, 0.0), (0.09808, 0.01951, 10.0), (0.1, 7.55e-09, 0.0), (0.1, 7.55e-09, 10.0), (0.09808, -0.01951, 0.0), (0.09808, -0.01951, 10.0), (0.09239, -0.03827, 0.0), (0.09239, -0.03827, 10.0), (0.08315, -0.05556, 0.0), (0.08315, -0.05556, 10.0), (0.07071, -0.07071, 0.0), (0.07071, -0.07071, 10.0), (0.05556, -0.08315, 0.0), (0.05556, -0.08315, 10.0), (0.03827, -0.09239, 0.0), (0.03827, -0.09239, 10.0), (0.01951, -0.09808, 0.0), (0.01951, -0.09808, 10.0), (-3.258e-08, -0.1, 0.0), (-3.258e-08, -0.1, 10.0), (-0.01951, -0.09808, 0.0), (-0.01951, -0.09808, 10.0), (-0.03827, -0.09239, 0.0), (-0.03827, -0.09239, 10.0), (-0.05556, -0.08315, 0.0), (-0.05556, -0.08315, 10.0), (-0.07071, -0.07071, 0.0), (-0.07071, -0.07071, 10.0), (-0.08315, -0.05556, 0.0), (-0.08315, -0.05556, 10.0), (-0.09239, -0.03827, 0.0), (-0.09239, -0.03827, 10.0), (-0.09808, -0.01951, 0.0), (-0.09808, -0.01951, 10.0), (-0.1, 9.656e-08, 0.0), (-0.1, 9.656e-08, 10.0), (-0.09808, 0.01951, 0.0), (-0.09808, 0.01951, 10.0), (-0.09239, 0.03827, 0.0), (-0.09239, 0.03827, 10.0), (-0.08315, 0.05556, 0.0), (-0.08315, 0.05556, 10.0), (-0.07071, 0.07071, 0.0), (-0.07071, 0.07071, 10.0), (-0.05556, 0.08315, 0.0), (-0.05556, 0.08315, 10.0), (-0.03827, 0.09239, 0.0), (-0.03827, 0.09239, 10.0), (-0.01951, 0.09808, 0.0), (-0.01951, 0.09808, 10.0)], [], [(0, 2, 4), (1, 5, 3), (2, 3, 5, 4), (0, 4, 6), (1, 7, 5), (4, 5, 7, 6), (0, 6, 8), (1, 9, 7), (6, 7, 9, 8), (0, 8, 10), (1, 11, 9), (8, 9, 11, 10), (0, 10, 12), (1, 13, 11), (10, 11, 13, 12), (0, 12, 14), (1, 15, 13), (12, 13, 15, 14), (0, 14, 16), (1, 17, 15), (14, 15, 17, 16), (0, 16, 18), (1, 19, 17), (16, 17, 19, 18), (0, 18, 20), (1, 21, 19), (18, 19, 21, 20), (0, 20, 22), (1, 23, 21), (20, 21, 23, 22), (0, 22, 24), (1, 25, 23), (22, 23, 25, 24), (0, 24, 26), (1, 27, 25), (24, 25, 27, 26), (0, 26, 28), (1, 29, 27), (26, 27, 29, 28), (0, 28, 30), (1, 31, 29), (28, 29, 31, 30), (0, 30, 32), (1, 33, 31), (30, 31, 33, 32), (0, 32, 34), (1, 35, 33), (32, 33, 35, 34), (0, 34, 36), (1, 37, 35), (34, 35, 37, 36), (0, 36, 38), (1, 39, 37), (36, 37, 39, 38), (0, 38, 40), (1, 41, 39), (38, 39, 41, 40), (0, 40, 42), (1, 43, 41), (40, 41, 43, 42), (0, 42, 44), (1, 45, 43), (42, 43, 45, 44), (0, 44, 46), (1, 47, 45), (44, 45, 47, 46), (0, 46, 48), (1, 49, 47), (46, 47, 49, 48), (0, 48, 50), (1, 51, 49), (48, 49, 51, 50), (0, 50, 52), (1, 53, 51), (50, 51, 53, 52), (0, 52, 54), (1, 55, 53), (52, 53, 55, 54), (0, 54, 56), (1, 57, 55), (54, 55, 57, 56), (0, 56, 58), (1, 59, 57), (56, 57, 59, 58), (0, 58, 60), (1, 61, 59), (58, 59, 61, 60), (0, 60, 62), (1, 63, 61), (60, 61, 63, 62), (0, 62, 64), (1, 65, 63), (62, 63, 65, 64), (0, 64, 2), (1, 3, 65), (64, 65, 3, 2), (66, 68, 70), (67, 71, 69), (68, 69, 71, 70), (66, 70, 72), (67, 73, 71), (70, 71, 73, 72), (66, 72, 74), (67, 75, 73), (72, 73, 75, 74), (66, 74, 76), (67, 77, 75), (74, 75, 77, 76), (66, 76, 78), (67, 79, 77), (76, 77, 79, 78), (66, 78, 80), (67, 81, 79), (78, 79, 81, 80), (66, 80, 82), (67, 83, 81), (80, 81, 83, 82), (66, 82, 84), (67, 85, 83), (82, 83, 85, 84), (66, 84, 86), (67, 87, 85), (84, 85, 87, 86), (66, 86, 88), (67, 89, 87), (86, 87, 89, 88), (66, 88, 90), (67, 91, 89), (88, 89, 91, 90), (66, 90, 92), (67, 93, 91), (90, 91, 93, 92), (66, 92, 94), (67, 95, 93), (92, 93, 95, 94), (66, 94, 96), (67, 97, 95), (94, 95, 97, 96), (66, 96, 98), (67, 99, 97), (96, 97, 99, 98), (66, 98, 100), (67, 101, 99), (98, 99, 101, 100), (66, 100, 102), (67, 103, 101), (100, 101, 103, 102), (66, 102, 104), (67, 105, 103), (102, 103, 105, 104), (66, 104, 106), (67, 107, 105), (104, 105, 107, 106), (66, 106, 108), (67, 109, 107), (106, 107, 109, 108), (66, 108, 110), (67, 111, 109), (108, 109, 111, 110), (66, 110, 112), (67, 113, 111), (110, 111, 113, 112), (66, 112, 114), (67, 115, 113), (112, 113, 115, 114), (66, 114, 116), (67, 117, 115), (114, 115, 117, 116), (66, 116, 118), (67, 119, 117), (116, 117, 119, 118), (66, 118, 120), (67, 121, 119), (118, 119, 121, 120), (66, 120, 122), (67, 123, 121), (120, 121, 123, 122), (66, 122, 124), (67, 125, 123), (122, 123, 125, 124), (66, 124, 126), (67, 127, 125), (124, 125, 127, 126), (66, 126, 128), (67, 129, 127), (126, 127, 129, 128), (66, 128, 130), (67, 131, 129), (128, 129, 131, 130), (66, 130, 68), (67, 69, 131), (130, 131, 69, 68)])
me_cylinder.use_remesh_preserve_volume = False
me_cylinder.use_remesh_preserve_attributes = False
me_cylinder.use_mirror_vertex_groups = False
me_cylinder.update()
me_sphere_002 = bpy.data.meshes.new('Sphere.002')
me_sphere_002.from_pydata([(-0.1606, 2.89e-08, 2.707), (-0.2776, 3.802e-08, 2.538), (-0.2809, 7.039e-08, 2.315), (-0.2069, 1.01e-07, 2.127), (-0.2303, 9.781e-08, 2.002), (-0.2976, 8.513e-08, 1.869), (-0.3123, 8.496e-08, 1.778), (-0.3261, 8.063e-08, 1.558), (-0.281, 8.785e-08, 1.393), (-0.2352, 9.502e-08, 1.331), (-0.2468, 8.983e-08, 1.249), (-0.3219, 6.906e-08, 1.09), (-0.3592, 4.536e-08, 0.8474), (-0.3157, 2.827e-08, 0.6618), (-0.1606, 2.89e-08, 0.4696), (-0.1484, 0.06146, 2.707), (-0.2564, 0.1062, 2.538), (-0.2595, 0.1075, 2.315), (-0.1911, 0.07916, 2.127), (-0.2127, 0.08812, 2.002), (-0.2749, 0.1139, 1.869), (-0.2885, 0.1195, 1.778), (-0.3012, 0.1248, 1.558), (-0.2596, 0.1075, 1.393), (-0.2173, 0.09, 1.331), (-0.228, 0.09445, 1.249), (-0.2974, 0.1232, 1.09), (-0.3319, 0.1375, 0.8474), (-0.2917, 0.1208, 0.6618), (-0.1484, 0.06146, 0.4696), (-0.1136, 0.1136, 2.707), (-0.1963, 0.1963, 2.538), (-0.1986, 0.1986, 2.315), (-0.1463, 0.1463, 2.127), (-0.1628, 0.1628, 2.002), (-0.2104, 0.2104, 1.869), (-0.2208, 0.2208, 1.778), (-0.2306, 0.2306, 1.558), (-0.1987, 0.1987, 1.393), (-0.1663, 0.1663, 1.331), (-0.1745, 0.1745, 1.249), (-0.2276, 0.2276, 1.09), (-0.254, 0.254, 0.8474), (-0.2233, 0.2233, 0.6618), (-0.1136, 0.1136, 0.4696), (-0.06146, 0.1484, 2.707), (-0.1062, 0.2564, 2.538), (-0.1075, 0.2595, 2.315), (-0.07916, 0.1911, 2.127), (-0.08812, 0.2127, 2.002), (-0.1139, 0.2749, 1.869), (-0.1195, 0.2885, 1.778), (-0.1248, 0.3012, 1.558), (-0.1075, 0.2596, 1.393), (-0.09, 0.2173, 1.331), (-0.09445, 0.228, 1.249), (-0.1232, 0.2974, 1.09), (-0.1375, 0.3319, 0.8474), (-0.1208, 0.2917, 0.6618), (-0.06146, 0.1484, 0.4696), (0.0, 0.1606, 2.707), (0.0, 0.2776, 2.538), (0.0, 0.2809, 2.315), (0.0, 0.2069, 2.127), (0.0, 0.2303, 2.002), (0.0, 0.2976, 1.869), (0.0, 0.3123, 1.778), (0.0, 0.3261, 1.558), (0.0, 0.281, 1.393), (0.0, 0.2352, 1.331), (0.0, 0.2468, 1.249), (0.0, 0.3219, 1.09), (0.0, 0.3592, 0.8474), (0.0, 0.3157, 0.6618), (0.0, 0.1606, 0.4696), (0.06146, 0.1484, 2.707), (0.1062, 0.2564, 2.538), (0.1075, 0.2595, 2.315), (0.07916, 0.1911, 2.127), (0.08812, 0.2127, 2.002), (0.1139, 0.2749, 1.869), (0.1195, 0.2885, 1.778), (0.1248, 0.3012, 1.558), (0.1075, 0.2596, 1.393), (0.09, 0.2173, 1.331), (0.09445, 0.228, 1.249), (0.1232, 0.2974, 1.09), (0.1375, 0.3319, 0.8474), (0.1208, 0.2917, 0.6618), (0.06146, 0.1484, 0.4696), (0.1136, 0.1136, 2.707), (0.1963, 0.1963, 2.538), (0.1986, 0.1986, 2.315), (0.1463, 0.1463, 2.127), (0.1628, 0.1628, 2.002), (0.2104, 0.2104, 1.869), (0.2208, 0.2208, 1.778), (0.2306, 0.2306, 1.558), (0.1987, 0.1987, 1.393), (0.1663, 0.1663, 1.331), (0.1745, 0.1745, 1.249), (0.2276, 0.2276, 1.09), (0.254, 0.254, 0.8474), (0.2233, 0.2233, 0.6618), (0.1136, 0.1136, 0.4696), (0.1484, 0.06146, 2.707), (0.2564, 0.1062, 2.538), (0.2595, 0.1075, 2.315), (0.1911, 0.07916, 2.127), (0.2127, 0.08812, 2.002), (0.2749, 0.1139, 1.869), (0.2885, 0.1195, 1.778), (0.3012, 0.1248, 1.558), (0.2596, 0.1075, 1.393), (0.2173, 0.09, 1.331), (0.228, 0.09445, 1.249), (0.2974, 0.1232, 1.09), (0.3319, 0.1375, 0.8474), (0.2917, 0.1208, 0.6618), (0.1484, 0.06146, 0.4696), (0.1606, 2.89e-08, 2.707), (0.2776, 3.802e-08, 2.538), (0.2809, 7.039e-08, 2.315), (0.2069, 1.01e-07, 2.127), (0.2303, 9.781e-08, 2.002), (0.2976, 8.513e-08, 1.869), (0.3123, 8.496e-08, 1.778), (0.3261, 8.063e-08, 1.558), (0.281, 8.785e-08, 1.393), (0.2352, 9.502e-08, 1.331), (0.2468, 8.983e-08, 1.249), (0.3219, 6.906e-08, 1.09), (0.3592, 4.536e-08, 0.8474), (0.3157, 2.827e-08, 0.6618), (0.1606, 2.89e-08, 0.4696), (0.1484, -0.06146, 2.707), (0.2564, -0.1062, 2.538), (0.2595, -0.1075, 2.315), (0.1911, -0.07916, 2.127), (0.2127, -0.08812, 2.002), (0.2749, -0.1139, 1.869), (0.2885, -0.1195, 1.778), (0.3012, -0.1248, 1.558), (0.2596, -0.1075, 1.393), (0.2173, -0.09, 1.331), (0.228, -0.09445, 1.249), (0.2974, -0.1232, 1.09), (0.3319, -0.1375, 0.8474), (0.2917, -0.1208, 0.6618), (0.1484, -0.06146, 0.4696), (0.1136, -0.1136, 2.707), (0.1963, -0.1963, 2.538), (0.1986, -0.1986, 2.315), (0.1463, -0.1463, 2.127), (0.1628, -0.1628, 2.002), (0.2104, -0.2104, 1.869), (0.2208, -0.2208, 1.778), (0.2306, -0.2306, 1.558), (0.1987, -0.1987, 1.393), (0.1663, -0.1663, 1.331), (0.1745, -0.1745, 1.249), (0.2276, -0.2276, 1.09), (0.254, -0.254, 0.8474), (0.2233, -0.2233, 0.6618), (0.1136, -0.1136, 0.4696), (0.06146, -0.1484, 2.707), (0.1062, -0.2564, 2.538), (0.1075, -0.2595, 2.315), (0.07916, -0.1911, 2.127), (0.08812, -0.2127, 2.002), (0.1139, -0.2749, 1.869), (0.1195, -0.2885, 1.778), (0.1248, -0.3012, 1.558), (0.1075, -0.2596, 1.393), (0.09, -0.2173, 1.331), (0.09445, -0.228, 1.249), (0.1232, -0.2974, 1.09), (0.1375, -0.3319, 0.8474), (0.1208, -0.2917, 0.6618), (0.06146, -0.1484, 0.4696), (0.0, -0.1606, 2.707), (0.0, -0.2776, 2.538), (0.0, -0.2809, 2.315), (0.0, -0.2069, 2.127), (0.0, -0.2303, 2.002), (0.0, -0.2976, 1.869), (0.0, -0.3123, 1.778), (0.0, -0.3261, 1.558), (0.0, -0.281, 1.393), (0.0, -0.2352, 1.331), (0.0, -0.2468, 1.249), (0.0, -0.3219, 1.09), (0.0, -0.3592, 0.8474), (0.0, -0.3157, 0.6618), (0.0, -0.1606, 0.4696), (-0.06146, -0.1484, 2.707), (-0.1062, -0.2564, 2.538), (-0.1075, -0.2595, 2.315), (-0.07916, -0.1911, 2.127), (-0.08812, -0.2127, 2.002), (-0.1139, -0.2749, 1.869), (-0.1195, -0.2885, 1.778), (-0.1248, -0.3012, 1.558), (-0.1075, -0.2596, 1.393), (-0.09, -0.2173, 1.331), (-0.09445, -0.228, 1.249), (-0.1232, -0.2974, 1.09), (-0.1375, -0.3319, 0.8474), (-0.1208, -0.2917, 0.6618), (-0.06146, -0.1484, 0.4696), (0.0, -2.011e-07, 2.817), (-0.1136, -0.1136, 2.707), (-0.1963, -0.1963, 2.538), (-0.1986, -0.1986, 2.315), (-0.1463, -0.1463, 2.127), (-0.1628, -0.1628, 2.002), (-0.2104, -0.2104, 1.869), (-0.2208, -0.2208, 1.778), (-0.2306, -0.2306, 1.558), (-0.1987, -0.1987, 1.393), (-0.1663, -0.1663, 1.331), (-0.1745, -0.1745, 1.249), (-0.2276, -0.2276, 1.09), (-0.254, -0.254, 0.8474), (-0.2233, -0.2233, 0.6618), (-0.1136, -0.1136, 0.4696), (-0.1484, -0.06146, 2.707), (-0.2564, -0.1062, 2.538), (-0.2595, -0.1075, 2.315), (-0.1911, -0.07916, 2.127), (-0.2127, -0.08812, 2.002), (-0.2749, -0.1139, 1.869), (-0.2885, -0.1195, 1.778), (-0.3012, -0.1248, 1.558), (-0.2596, -0.1075, 1.393), (-0.2173, -0.09, 1.331), (-0.228, -0.09445, 1.249), (-0.2974, -0.1232, 1.09), (-0.3319, -0.1375, 0.8474), (-0.2917, -0.1208, 0.6618), (-0.1484, -0.06146, 0.4696), (-0.2212, 3.802e-08, 0.2957), (-0.3572, 3.287e-08, 0.1529), (-0.1945, 0.1062, 0.2957), (-0.3527, 0.1712, 0.1529), (-0.4595, 0.2589, -3.725e-09), (-0.1513, 0.1963, 0.2957), (-0.2835, 0.3163, 0.1529), (-0.1062, 0.2564, 0.2957), (-0.1712, 0.4132, 0.1529), (0.0, 0.2776, 0.2957), (0.0, 0.4473, 0.1529), (0.0, 0.6764, -3.725e-09), (0.1062, 0.2564, 0.2957), (0.1712, 0.4132, 0.1529), (0.1513, 0.1963, 0.2957), (0.2835, 0.3163, 0.1529), (0.1945, 0.1062, 0.2957), (0.3527, 0.1712, 0.1529), (0.2212, 3.802e-08, 0.2957), (0.3572, 3.287e-08, 0.1529), (0.1945, -0.1062, 0.2957), (0.3527, -0.1712, 0.1529), (0.1513, -0.1963, 0.2957), (0.2835, -0.3163, 0.1529), (0.4149, -0.4783, -3.725e-09), (0.1062, -0.2564, 0.2957), (0.1712, -0.4132, 0.1529), (0.0, -0.2776, 0.2957), (0.0, -0.4473, 0.1529), (-0.1062, -0.2564, 0.2957), (-0.1712, -0.4132, 0.1529), (-0.1513, -0.1963, 0.2957), (-0.2835, -0.3163, 0.1529), (-0.1945, -0.1062, 0.2957), (-0.3527, -0.1712, 0.1529), (-0.4149, 0.4783, -3.725e-09), (0.4595, 0.2589, -3.725e-09), (0.0, -0.6764, -3.725e-09), (-0.4149, -0.4783, -3.725e-09), (-0.4595, -0.2589, -3.725e-09), (-0.4764, 2.239e-08, -3.725e-09), (-0.2589, 0.6249, -3.725e-09), (0.2589, 0.6249, -3.725e-09), (0.4149, 0.4783, -3.725e-09), (0.4764, 2.239e-08, -3.725e-09), (0.4595, -0.2589, -3.725e-09), (0.2589, -0.6249, -3.725e-09), (-0.2589, -0.6249, -3.725e-09), (-0.293, 5.646e-08, 0.03855), (-0.2832, 0.1812, 0.03855), (-0.2647, 0.3348, 0.03855), (-0.1632, 0.4375, 0.03855), (0.0, 0.4735, 0.03855), (0.1632, 0.4375, 0.03855), (0.2647, 0.3348, 0.03855), (0.2832, 0.1812, 0.03855), (0.293, 5.646e-08, 0.03855), (0.2832, -0.1812, 0.03855), (0.2647, -0.3348, 0.03855), (0.1632, -0.4375, 0.03855), (0.0, -0.4735, 0.03855), (-0.1632, -0.4375, 0.03855), (-0.2647, -0.3348, 0.03855), (-0.2832, -0.1812, 0.03855), (-0.1613, 9.482e-08, 0.08872), (-0.1478, 0.0906, 0.08872), (-0.1132, 0.1674, 0.08872), (-0.06863, 0.2187, 0.08872), (0.0, 0.2368, 0.08872), (0.06863, 0.2187, 0.08872), (0.1132, 0.1674, 0.08872), (0.1478, 0.0906, 0.08872), (0.1613, 9.482e-08, 0.08872), (0.1478, -0.0906, 0.08872), (0.1132, -0.1674, 0.08872), (0.06863, -0.2187, 0.08872), (0.0, -0.2368, 0.08872), (-0.06863, -0.2187, 0.08872), (-0.1132, -0.1674, 0.08872), (-0.1478, -0.0906, 0.08872), (0.0, 1.378e-07, 0.1), (-0.2191, 3.346e-08, 2.625), (-0.2024, 0.08384, 2.625), (-0.1549, 0.1549, 2.625), (-0.08384, 0.2024, 2.625), (0.0, 0.2191, 2.625), (0.08384, 0.2024, 2.625), (0.1549, 0.1549, 2.625), (0.2024, 0.08384, 2.625), (0.2191, 3.346e-08, 2.625), (0.2024, -0.08384, 2.625), (0.1549, -0.1549, 2.625), (0.08384, -0.2024, 2.625), (0.0, -0.2191, 2.625), (-0.08384, -0.2024, 2.625), (-0.1549, -0.1549, 2.625), (-0.2024, -0.08384, 2.625), (-0.2455, 8.902e-08, 2.234), (-0.2268, 0.09395, 2.234), (-0.1736, 0.1736, 2.234), (-0.09395, 0.2268, 2.234), (0.0, 0.2455, 2.234), (0.09395, 0.2268, 2.234), (0.1736, 0.1736, 2.234), (0.2268, 0.09395, 2.234), (0.2455, 8.902e-08, 2.234), (0.2268, -0.09395, 2.234), (0.1736, -0.1736, 2.234), (0.09395, -0.2268, 2.234), (0.0, -0.2455, 2.234), (-0.09395, -0.2268, 2.234), (-0.1736, -0.1736, 2.234), (-0.2268, -0.09395, 2.234)], [], [(322, 0, 15, 323), (9, 8, 23, 24), (2, 1, 16, 17), (10, 9, 24, 25), (338, 2, 17, 339), (11, 10, 25, 26), (4, 3, 18, 19), (12, 11, 26, 27), (5, 4, 19, 20), (13, 12, 27, 28), (6, 5, 20, 21), (14, 13, 28, 29), (7, 6, 21, 22), (8, 7, 22, 23), (22, 21, 36, 37), (23, 22, 37, 38), (323, 15, 30, 324), (24, 23, 38, 39), (17, 16, 31, 32), (25, 24, 39, 40), (339, 17, 32, 340), (26, 25, 40, 41), (19, 18, 33, 34), (27, 26, 41, 42), (20, 19, 34, 35), (28, 27, 42, 43), (21, 20, 35, 36), (29, 28, 43, 44), (41, 40, 55, 56), (34, 33, 48, 49), (42, 41, 56, 57), (35, 34, 49, 50), (43, 42, 57, 58), (36, 35, 50, 51), (44, 43, 58, 59), (37, 36, 51, 52), (38, 37, 52, 53), (324, 30, 45, 325), (39, 38, 53, 54), (32, 31, 46, 47), (40, 39, 54, 55), (340, 32, 47, 341), (53, 52, 67, 68), (325, 45, 60, 326), (54, 53, 68, 69), (47, 46, 61, 62), (55, 54, 69, 70), (341, 47, 62, 342), (56, 55, 70, 71), (49, 48, 63, 64), (57, 56, 71, 72), (50, 49, 64, 65), (58, 57, 72, 73), (51, 50, 65, 66), (59, 58, 73, 74), (52, 51, 66, 67), (72, 71, 86, 87), (65, 64, 79, 80), (73, 72, 87, 88), (66, 65, 80, 81), (74, 73, 88, 89), (67, 66, 81, 82), (68, 67, 82, 83), (326, 60, 75, 327), (69, 68, 83, 84), (62, 61, 76, 77), (70, 69, 84, 85), (342, 62, 77, 343), (71, 70, 85, 86), (64, 63, 78, 79), (327, 75, 90, 328), (84, 83, 98, 99), (77, 76, 91, 92), (85, 84, 99, 100), (343, 77, 92, 344), (86, 85, 100, 101), (79, 78, 93, 94), (87, 86, 101, 102), (80, 79, 94, 95), (88, 87, 102, 103), (81, 80, 95, 96), (89, 88, 103, 104), (82, 81, 96, 97), (83, 82, 97, 98), (95, 94, 109, 110), (103, 102, 117, 118), (96, 95, 110, 111), (104, 103, 118, 119), (97, 96, 111, 112), (98, 97, 112, 113), (328, 90, 105, 329), (99, 98, 113, 114), (92, 91, 106, 107), (100, 99, 114, 115), (344, 92, 107, 345), (101, 100, 115, 116), (94, 93, 108, 109), (102, 101, 116, 117), (114, 113, 128, 129), (107, 106, 121, 122), (115, 114, 129, 130), (345, 107, 122, 346), (116, 115, 130, 131), (109, 108, 123, 124), (117, 116, 131, 132), (110, 109, 124, 125), (118, 117, 132, 133), (111, 110, 125, 126), (119, 118, 133, 134), (112, 111, 126, 127), (113, 112, 127, 128), (329, 105, 120, 330), (133, 132, 147, 148), (126, 125, 140, 141), (134, 133, 148, 149), (127, 126, 141, 142), (128, 127, 142, 143), (330, 120, 135, 331), (129, 128, 143, 144), (122, 121, 136, 137), (130, 129, 144, 145), (346, 122, 137, 347), (131, 130, 145, 146), (124, 123, 138, 139), (132, 131, 146, 147), (125, 124, 139, 140), (137, 136, 151, 152), (145, 144, 159, 160), (347, 137, 152, 348), (146, 145, 160, 161), (139, 138, 153, 154), (147, 146, 161, 162), (140, 139, 154, 155), (148, 147, 162, 163), (141, 140, 155, 156), (149, 148, 163, 164), (142, 141, 156, 157), (143, 142, 157, 158), (331, 135, 150, 332), (144, 143, 158, 159), (156, 155, 170, 171), (164, 163, 178, 179), (157, 156, 171, 172), (158, 157, 172, 173), (332, 150, 165, 333), (159, 158, 173, 174), (152, 151, 166, 167), (160, 159, 174, 175), (348, 152, 167, 349), (161, 160, 175, 176), (154, 153, 168, 169), (162, 161, 176, 177), (155, 154, 169, 170), (163, 162, 177, 178), (175, 174, 189, 190), (349, 167, 182, 350), (176, 175, 190, 191), (169, 168, 183, 184), (177, 176, 191, 192), (170, 169, 184, 185), (178, 177, 192, 193), (171, 170, 185, 186), (179, 178, 193, 194), (172, 171, 186, 187), (173, 172, 187, 188), (333, 165, 180, 334), (174, 173, 188, 189), (167, 166, 181, 182), (194, 193, 208, 209), (187, 186, 201, 202), (188, 187, 202, 203), (334, 180, 195, 335), (189, 188, 203, 204), (182, 181, 196, 197), (190, 189, 204, 205), (350, 182, 197, 351), (191, 190, 205, 206), (184, 183, 198, 199), (192, 191, 206, 207), (185, 184, 199, 200), (193, 192, 207, 208), (186, 185, 200, 201), (206, 205, 221, 222), (199, 198, 214, 215), (207, 206, 222, 223), (200, 199, 215, 216), (208, 207, 223, 224), (201, 200, 216, 217), (209, 208, 224, 225), (202, 201, 217, 218), (203, 202, 218, 219), (335, 195, 211, 336), (204, 203, 219, 220), (197, 196, 212, 213), (205, 204, 220, 221), (351, 197, 213, 352), (219, 218, 233, 234), (336, 211, 226, 337), (220, 219, 234, 235), (213, 212, 227, 228), (221, 220, 235, 236), (352, 213, 228, 353), (222, 221, 236, 237), (215, 214, 229, 230), (223, 222, 237, 238), (216, 215, 230, 231), (224, 223, 238, 239), (217, 216, 231, 232), (225, 224, 239, 240), (218, 217, 232, 233), (0, 210, 15), (15, 210, 30), (30, 210, 45), (249, 248, 250, 251), (45, 210, 60), (60, 210, 75), (75, 210, 90), (247, 246, 248, 249), (90, 210, 105), (105, 210, 120), (120, 210, 135), (244, 243, 246, 247), (135, 210, 150), (150, 210, 165), (165, 210, 180), (242, 241, 243, 244), (180, 210, 195), (195, 210, 211), (211, 210, 226), (230, 229, 3, 4), (238, 237, 11, 12), (231, 230, 4, 5), (239, 238, 12, 13), (232, 231, 5, 6), (240, 239, 13, 14), (233, 232, 6, 7), (226, 210, 0), (251, 250, 253, 254), (234, 233, 7, 8), (337, 226, 0, 322), (235, 234, 8, 9), (228, 227, 1, 2), (236, 235, 9, 10), (353, 228, 2, 338), (237, 236, 10, 11), (254, 253, 255, 256), (256, 255, 257, 258), (258, 257, 259, 260), (260, 259, 261, 262), (262, 261, 263, 264), (264, 263, 266, 267), (267, 266, 268, 269), (269, 268, 270, 271), (271, 270, 272, 273), (273, 272, 274, 275), (268, 194, 209, 270), (266, 179, 194, 268), (263, 164, 179, 266), (261, 149, 164, 263), (259, 134, 149, 261), (257, 119, 134, 259), (255, 104, 119, 257), (253, 89, 104, 255), (241, 14, 29, 243), (243, 29, 44, 246), (246, 44, 59, 248), (248, 59, 74, 250), (250, 74, 89, 253), (272, 225, 240, 274), (274, 240, 14, 241), (270, 209, 225, 272), (275, 274, 241, 242), (285, 286, 298, 297), (283, 284, 295, 294), (301, 302, 318, 317), (294, 295, 311, 310), (302, 303, 319, 318), (295, 296, 312, 311), (303, 304, 320, 319), (296, 297, 313, 312), (289, 290, 306, 305), (304, 289, 305, 320), (297, 298, 314, 313), (290, 291, 307, 306), (298, 299, 315, 314), (291, 292, 308, 307), (299, 300, 316, 315), (292, 293, 309, 308), (300, 301, 317, 316), (293, 294, 310, 309), (307, 308, 321), (315, 316, 321), (308, 309, 321), (316, 317, 321), (309, 310, 321), (317, 318, 321), (310, 311, 321), (318, 319, 321), (311, 312, 321), (319, 320, 321), (312, 313, 321), (305, 306, 321), (320, 305, 321), (313, 314, 321), (306, 307, 321), (314, 315, 321), (227, 337, 322, 1), (212, 336, 337, 227), (196, 335, 336, 212), (181, 334, 335, 196), (166, 333, 334, 181), (151, 332, 333, 166), (136, 331, 332, 151), (121, 330, 331, 136), (106, 329, 330, 121), (91, 328, 329, 106), (76, 327, 328, 91), (61, 326, 327, 76), (46, 325, 326, 61), (31, 324, 325, 46), (16, 323, 324, 31), (1, 322, 323, 16), (282, 249, 251, 252), (276, 247, 249, 282), (245, 244, 247, 276), (281, 242, 244, 245), (252, 251, 254, 283), (283, 254, 256, 284), (284, 256, 258, 277), (277, 258, 260, 285), (285, 260, 262, 286), (286, 262, 264, 265), (265, 264, 267, 287), (287, 267, 269, 278), (278, 269, 271, 288), (288, 271, 273, 279), (279, 273, 275, 280), (280, 275, 242, 281), (279, 280, 304, 303), (277, 285, 297, 296), (281, 245, 290, 289), (280, 281, 289, 304), (245, 276, 291, 290), (286, 265, 299, 298), (276, 282, 292, 291), (265, 287, 300, 299), (282, 252, 293, 292), (287, 278, 301, 300), (252, 283, 294, 293), (278, 288, 302, 301), (288, 279, 303, 302), (284, 277, 296, 295), (229, 353, 338, 3), (214, 352, 353, 229), (198, 351, 352, 214), (183, 350, 351, 198), (168, 349, 350, 183), (153, 348, 349, 168), (138, 347, 348, 153), (123, 346, 347, 138), (108, 345, 346, 123), (93, 344, 345, 108), (78, 343, 344, 93), (63, 342, 343, 78), (48, 341, 342, 63), (33, 340, 341, 48), (18, 339, 340, 33), (3, 338, 339, 18)])
me_sphere_002.polygons.foreach_set('use_smooth', [True] * 368)
me_sphere_002.materials.append(mat_purple)
me_sphere_002.use_remesh_preserve_volume = False
me_sphere_002.use_remesh_preserve_attributes = False
me_sphere_002.use_mirror_x = True
me_sphere_002.update()
me_plane = bpy.data.meshes.new('Plane')
me_plane.from_pydata([(0.03646, 0.9104, 2.149), (0.03646, 0.9335, 2.121), (0.0968, 0.04, 0.2884), (0.0968, -0.04054, 0.2902), (0.0648, 0.04, 0.2677), (0.0648, -0.04, 0.2677), (0.06663, 0.2707, 1.376), (0.06663, 0.2191, 1.403), (0.08172, 0.08781, 0.8642), (0.08172, 0.02059, 0.8822), (0.05155, 0.5605, 1.792), (0.05155, 0.5245, 1.823), (0.08926, 0.04569, 0.5816), (0.08926, -0.02876, 0.593), (0.05909, 0.4043, 1.597), (0.05909, 0.3606, 1.627), (0.07417, 0.164, 1.13), (0.07417, 0.1044, 1.153), (0.044, 0.7348, 1.959), (0.044, 0.7062, 1.989), (0.007071, 0.906, 2.126), (0.01, 0.899, 2.126), (0.007071, 0.8919, 2.126), (-0.007071, 0.8919, 2.126), (-0.01, 0.899, 2.126), (-0.007071, 0.906, 2.126), (0.0, 0.9139, 2.152), (0.0, 0.937, 2.124), (-0.03646, 0.9104, 2.149), (-0.03646, 0.9335, 2.121), (0.0, -0.0512, 0.2952), (0.0, 0.05009, 0.2926), (-0.0968, 0.04, 0.2884), (-0.0968, -0.04054, 0.2902), (0.0, 0.04315, 0.2677), (-0.0648, 0.04, 0.2677), (-0.0648, -0.04, 0.2677), (0.0, -0.04149, 0.2677), (0.0, 0.2165, 1.409), (0.0, 0.2772, 1.377), (-0.06663, 0.2707, 1.376), (-0.06663, 0.2191, 1.403), (0.0, 0.5254, 1.828), (0.0, 0.09617, 0.8667), (-0.08172, 0.08781, 0.8642), (-0.08172, 0.02059, 0.8822), (0.0, 0.01402, 0.8886), (0.0, 0.5652, 1.794), (-0.05155, 0.5605, 1.792), (-0.05155, 0.5245, 1.823), (0.0, 0.7085, 1.993), (0.0, 0.05493, 0.5849), (-0.08926, 0.04569, 0.5816), (-0.08926, -0.02876, 0.593), (0.0, 0.0999, 1.16), (0.0, 0.4099, 1.599), (-0.05909, 0.4043, 1.597), (-0.05909, 0.3606, 1.627), (0.0, 0.3599, 1.632), (0.0, 0.1714, 1.132), (-0.07417, 0.164, 1.13), (-0.07417, 0.1044, 1.153), (0.0, -0.03739, 0.5989), (0.0, 0.7388, 1.96), (-0.044, 0.7348, 1.959), (-0.044, 0.7062, 1.989), (0.0, 0.909, 2.126), (-0.007071, 0.906, 2.126), (-0.01, 0.899, 2.126), (-0.007071, 0.8919, 2.126), (0.0, 0.889, 2.126), (0.007071, 0.8919, 2.126), (0.01, 0.899, 2.126), (0.007071, 0.906, 2.126), (0.06647, -0.04, 0.0), (0.03646, 0.9104, -2.149), (0.06647, 0.04, 0.0), (0.03646, 0.9335, -2.121), (0.0968, 0.04, -0.2884), (0.0968, -0.04054, -0.2902), (0.0648, 0.04, -0.2677), (0.0648, -0.04, -0.2677), (0.06663, 0.2707, -1.376), (0.06663, 0.2191, -1.403), (0.08172, 0.08781, -0.8642), (0.08172, 0.02059, -0.8822), (0.05155, 0.5605, -1.792), (0.05155, 0.5245, -1.823), (0.08926, 0.04569, -0.5816), (0.08926, -0.02876, -0.593), (0.05909, 0.4043, -1.597), (0.05909, 0.3606, -1.627), (0.07417, 0.164, -1.13), (0.07417, 0.1044, -1.153), (0.044, 0.7348, -1.959), (0.044, 0.7062, -1.989), (0.007071, 0.906, 0.0), (0.007071, 0.906, -2.126), (0.01, 0.899, 0.0), (0.01, 0.899, -2.126), (0.007071, 0.8919, 0.0), (0.007071, 0.8919, -2.126), (-0.007071, 0.8919, 0.0), (-0.007071, 0.8919, -2.126), (-0.01, 0.899, 0.0), (-0.01, 0.899, -2.126), (-0.007071, 0.906, 0.0), (-0.007071, 0.906, -2.126), (0.0, -0.02964, 0.0), (0.0, 0.9139, -2.152), (0.0, 0.03391, 0.0), (0.0, 0.937, -2.124), (-0.06647, -0.04, 0.0), (-0.03646, 0.9104, -2.149), (-0.06647, 0.04, 0.0), (-0.03646, 0.9335, -2.121), (0.0, -0.0512, -0.2952), (0.0, 0.05009, -0.2926), (-0.0968, 0.04, -0.2884), (-0.0968, -0.04054, -0.2902), (0.0, 0.04315, -0.2677), (-0.0648, 0.04, -0.2677), (-0.0648, -0.04, -0.2677), (0.0, -0.04149, -0.2677), (0.0, 0.2165, -1.409), (0.0, 0.2772, -1.377), (-0.06663, 0.2707, -1.376), (-0.06663, 0.2191, -1.403), (0.0, 0.5254, -1.828), (0.0, 0.09617, -0.8667), (-0.08172, 0.08781, -0.8642), (-0.08172, 0.02059, -0.8822), (0.0, 0.01402, -0.8886), (0.0, 0.5652, -1.794), (-0.05155, 0.5605, -1.792), (-0.05155, 0.5245, -1.823), (0.0, 0.7085, -1.993), (0.0, 0.05493, -0.5849), (-0.08926, 0.04569, -0.5816), (-0.08926, -0.02876, -0.593), (0.0, 0.0999, -1.16), (0.0, 0.4099, -1.599), (-0.05909, 0.4043, -1.597), (-0.05909, 0.3606, -1.627), (0.0, 0.3599, -1.632), (0.0, 0.1714, -1.132), (-0.07417, 0.164, -1.13), (-0.07417, 0.1044, -1.153), (0.0, -0.03739, -0.5989), (0.0, 0.7388, -1.96), (-0.044, 0.7348, -1.959), (-0.044, 0.7062, -1.989), (0.0, 0.909, 0.0), (0.0, 0.909, -2.126), (-0.007071, 0.906, 0.0), (-0.007071, 0.906, -2.126), (-0.01, 0.899, 0.0), (-0.01, 0.899, -2.126), (-0.007071, 0.8919, 0.0), (-0.007071, 0.8919, -2.126), (0.0, 0.889, 0.0), (0.0, 0.889, -2.126), (0.007071, 0.8919, 0.0), (0.007071, 0.8919, -2.126), (0.01, 0.899, 0.0), (0.01, 0.899, -2.126), (0.007071, 0.906, 0.0), (0.007071, 0.906, -2.126)], [], [(34, 4, 76, 110), (4, 5, 74, 76), (5, 37, 108, 74), (0, 1, 27, 26), (12, 13, 3, 2), (51, 12, 2, 31), (13, 62, 30, 3), (3, 30, 37, 5), (2, 3, 5, 4), (31, 2, 4, 34), (15, 58, 38, 7), (55, 14, 6, 39), (14, 15, 7, 6), (18, 19, 11, 10), (63, 18, 10, 47), (19, 50, 42, 11), (17, 54, 46, 9), (59, 16, 8, 43), (16, 17, 9, 8), (6, 7, 17, 16), (39, 6, 16, 59), (7, 38, 54, 17), (0, 26, 50, 19), (27, 1, 18, 63), (1, 0, 19, 18), (10, 11, 15, 14), (47, 10, 14, 55), (11, 42, 58, 15), (9, 46, 62, 13), (43, 8, 12, 51), (8, 9, 13, 12), (152, 66, 20, 96), (96, 20, 21, 98), (98, 21, 22, 100), (100, 22, 70, 160), (160, 70, 23, 102), (102, 23, 24, 104), (104, 24, 25, 106), (106, 25, 66, 152), (34, 110, 114, 35), (35, 114, 112, 36), (36, 112, 108, 37), (28, 26, 27, 29), (52, 32, 33, 53), (51, 31, 32, 52), (53, 33, 30, 62), (33, 36, 37, 30), (32, 35, 36, 33), (31, 34, 35, 32), (57, 41, 38, 58), (55, 39, 40, 56), (56, 40, 41, 57), (64, 48, 49, 65), (63, 47, 48, 64), (65, 49, 42, 50), (61, 45, 46, 54), (59, 43, 44, 60), (60, 44, 45, 61), (40, 60, 61, 41), (39, 59, 60, 40), (41, 61, 54, 38), (28, 65, 50, 26), (27, 63, 64, 29), (29, 64, 65, 28), (48, 56, 57, 49), (47, 55, 56, 48), (49, 57, 58, 42), (45, 53, 62, 46), (43, 51, 52, 44), (44, 52, 53, 45), (152, 154, 67, 66), (154, 156, 68, 67), (156, 158, 69, 68), (158, 160, 70, 69), (160, 162, 71, 70), (162, 164, 72, 71), (164, 166, 73, 72), (166, 152, 66, 73), (120, 110, 76, 80), (80, 76, 74, 81), (81, 74, 108, 123), (108, 74, 76, 110), (75, 109, 111, 77), (88, 78, 79, 89), (137, 117, 78, 88), (89, 79, 116, 148), (79, 81, 123, 116), (78, 80, 81, 79), (117, 120, 80, 78), (91, 83, 124, 144), (141, 125, 82, 90), (90, 82, 83, 91), (94, 86, 87, 95), (149, 133, 86, 94), (95, 87, 128, 136), (93, 85, 132, 140), (145, 129, 84, 92), (92, 84, 85, 93), (82, 92, 93, 83), (125, 145, 92, 82), (83, 93, 140, 124), (75, 95, 136, 109), (111, 149, 94, 77), (77, 94, 95, 75), (86, 90, 91, 87), (133, 141, 90, 86), (87, 91, 144, 128), (85, 89, 148, 132), (129, 137, 88, 84), (84, 88, 89, 85), (152, 96, 97, 153), (96, 98, 99, 97), (98, 100, 101, 99), (100, 160, 161, 101), (160, 102, 103, 161), (102, 104, 105, 103), (104, 106, 107, 105), (106, 152, 153, 107), (120, 121, 114, 110), (121, 122, 112, 114), (122, 123, 108, 112), (108, 110, 114, 112), (113, 115, 111, 109), (138, 139, 119, 118), (137, 138, 118, 117), (139, 148, 116, 119), (119, 116, 123, 122), (118, 119, 122, 121), (117, 118, 121, 120), (143, 144, 124, 127), (141, 142, 126, 125), (142, 143, 127, 126), (150, 151, 135, 134), (149, 150, 134, 133), (151, 136, 128, 135), (147, 140, 132, 131), (145, 146, 130, 129), (146, 147, 131, 130), (126, 127, 147, 146), (125, 126, 146, 145), (127, 124, 140, 147), (113, 109, 136, 151), (111, 115, 150, 149), (115, 113, 151, 150), (134, 135, 143, 142), (133, 134, 142, 141), (135, 128, 144, 143), (131, 132, 148, 139), (129, 130, 138, 137), (130, 131, 139, 138), (152, 153, 155, 154), (154, 155, 157, 156), (156, 157, 159, 158), (158, 159, 161, 160), (160, 161, 163, 162), (162, 163, 165, 164), (164, 165, 167, 166), (166, 167, 153, 152)])
me_plane.polygons.foreach_set('material_index', [0, 0, 0, 1, 1, 1, 1, 0, 0, 0, 1, 1, 1, 1, 1, 1, 1, 1, 1, 1, 1, 1, 1, 1, 1, 1, 1, 1, 1, 1, 1, 2, 2, 2, 2, 2, 2, 2, 2, 0, 0, 0, 1, 1, 1, 1, 0, 0, 0, 1, 1, 1, 1, 1, 1, 1, 1, 1, 1, 1, 1, 1, 1, 1, 1, 1, 1, 1, 1, 1, 2, 2, 2, 2, 2, 2, 2, 2, 0, 0, 0, 0, 1, 1, 1, 1, 0, 0, 0, 1, 1, 1, 1, 1, 1, 1, 1, 1, 1, 1, 1, 1, 1, 1, 1, 1, 1, 1, 1, 1, 2, 2, 2, 2, 2, 2, 2, 2, 0, 0, 0, 0, 1, 1, 1, 1, 0, 0, 0, 1, 1, 1, 1, 1, 1, 1, 1, 1, 1, 1, 1, 1, 1, 1, 1, 1, 1, 1, 1, 1, 2, 2, 2, 2, 2, 2, 2, 2])
me_plane.materials.append(mat_grip)
me_plane.materials.append(mat_woodmaterial)
me_plane.materials.append(mat_steel)
me_plane.use_remesh_preserve_volume = False
me_plane.use_remesh_preserve_attributes = False
me_plane.use_mirror_vertex_groups = False
me_plane.update()
me_cube_001 = bpy.data.meshes.new('Cube.001')
me_cube_001.from_pydata([(0.08, -0.05, -0.2), (0.08, -0.04367, 0.1), (0.08, 0.05, -0.2), (0.08, 0.04367, 0.1), (0.1, -0.07915, 0.16), (0.1, 0.07915, 0.16), (0.3, -0.04, 0.1), (0.3, 0.04, 0.1), (0.34, -0.07237, 0.16), (0.34, 0.07237, 0.16), (0.1, -0.1, -0.3), (0.1, 0.1, -0.3), (0.07, -0.05, -0.35), (0.07, 0.05, -0.35), (0.1, -0.02, 0.22), (0.1, 0.02, 0.22), (0.32, -0.04693, 0.2185), (0.32, 0.04693, 0.2185), (0.32, 0.0, 0.22), (0.1, 0.0, 0.22), (0.11, -0.006, 0.28), (0.11, 0.006, 0.28), (0.11, 0.0, 0.28), (0.1436, -0.007752, 1.38), (0.1436, 0.007752, 1.38), (0.1436, 0.0, 1.38), (0.007814, -0.002721, 1.73), (0.007814, 0.002721, 1.73), (0.007814, 0.0, 1.73), (0.09, 0.0, 0.1), (0.09, 0.0, -0.2), (-0.08, -0.05, -0.2), (-0.08, -0.04367, 0.1), (-0.08, 0.05, -0.2), (-0.08, 0.04367, 0.1), (0.0, -0.06884, -0.2), (0.0, -0.05596, 0.1), (0.0, 0.06884, -0.2), (0.0, 0.05596, 0.1), (-0.1, -0.07915, 0.16), (-0.1, 0.07915, 0.16), (0.0, -0.07271, 0.16), (0.0, 0.07271, 0.16), (-0.3, -0.04, 0.1), (-0.3, 0.04, 0.1), (-0.34, -0.07237, 0.16), (-0.34, 0.07237, 0.16), (-0.1, -0.1, -0.3), (-0.1, 0.1, -0.3), (0.0, -0.1, -0.3), (0.0, 0.1, -0.3), (-0.07, -0.05, -0.35), (-0.07, 0.05, -0.35), (0.0, -0.05, -0.35), (0.0, 0.05, -0.35), (-0.1, -0.02, 0.22), (-0.1, 0.02, 0.22), (0.0, -0.04106, 0.22), (0.0, 0.04106, 0.22), (-0.32, -0.04693, 0.2185), (-0.32, 0.04693, 0.2185), (-0.32, 0.0, 0.22), (-0.1, 0.0, 0.22), (-0.11, -0.006, 0.28), (-0.11, 0.006, 0.28), (0.0, -0.015, 0.28), (0.0, 0.015, 0.28), (-0.11, 0.0, 0.28), (-0.1436, -0.007752, 1.38), (-0.1436, 0.007752, 1.38), (0.0, -0.01938, 1.38), (0.0, 0.01938, 1.38), (-0.1436, 0.0, 1.38), (-0.007814, -0.002721, 1.73), (-0.007814, 0.002721, 1.73), (0.0, -0.006804, 1.73), (0.0, 0.006804, 1.73), (-0.007814, 0.0, 1.73), (-0.09, 0.0, 0.1), (-0.09, 0.0, -0.2)], [], [(29, 1, 0, 30), (0, 1, 36, 35), (3, 2, 37, 38), (3, 38, 42, 5), (36, 1, 4, 41), (1, 29, 3, 7, 6), (6, 7, 9, 8), (5, 42, 58, 15), (4, 1, 6, 8), (3, 5, 9, 7), (37, 2, 11, 50), (0, 35, 49, 10), (2, 30, 0, 10, 11), (50, 11, 13, 54), (10, 49, 53, 12), (11, 10, 12, 13), (13, 12, 53, 54), (4, 8, 16, 14), (9, 5, 15, 17), (41, 4, 14, 57), (8, 9, 17, 18, 16), (18, 19, 14, 16), (17, 15, 19, 18), (57, 14, 20, 65), (14, 19, 22, 20), (19, 15, 21, 22), (15, 58, 66, 21), (22, 21, 24, 25), (21, 66, 71, 24), (20, 22, 25, 23), (65, 20, 23, 70), (25, 24, 27, 28), (24, 71, 76, 27), (23, 25, 28, 26), (70, 23, 26, 75), (3, 29, 30, 2), (78, 79, 31, 32), (31, 35, 36, 32), (34, 38, 37, 33), (34, 40, 42, 38), (36, 41, 39, 32), (32, 43, 44, 34, 78), (43, 45, 46, 44), (40, 56, 58, 42), (39, 45, 43, 32), (34, 44, 46, 40), (37, 50, 48, 33), (31, 47, 49, 35), (33, 48, 47, 31, 79), (50, 54, 52, 48), (47, 51, 53, 49), (48, 52, 51, 47), (52, 54, 53, 51), (39, 55, 59, 45), (46, 60, 56, 40), (41, 57, 55, 39), (45, 59, 61, 60, 46), (61, 59, 55, 62), (60, 61, 62, 56), (57, 65, 63, 55), (55, 63, 67, 62), (62, 67, 64, 56), (56, 64, 66, 58), (67, 72, 69, 64), (64, 69, 71, 66), (63, 68, 72, 67), (65, 70, 68, 63), (72, 77, 74, 69), (69, 74, 76, 71), (68, 73, 77, 72), (70, 75, 73, 68), (34, 33, 79, 78)])
me_cube_001.polygons.foreach_set('material_index', [0, 0, 0, 1, 1, 1, 1, 1, 1, 1, 0, 0, 0, 0, 0, 0, 0, 1, 1, 1, 1, 1, 1, 1, 1, 1, 1, 1, 1, 1, 1, 1, 1, 1, 1, 0, 0, 0, 0, 1, 1, 1, 1, 1, 1, 1, 0, 0, 0, 0, 0, 0, 0, 1, 1, 1, 1, 1, 1, 1, 1, 1, 1, 1, 1, 1, 1, 1, 1, 1, 1, 0])
me_cube_001.materials.append(mat_grip)
me_cube_001.materials.append(mat_steel)
me_cube_001.use_remesh_preserve_volume = False
me_cube_001.use_remesh_preserve_attributes = False
me_cube_001.use_mirror_x = True
me_cube_001.update()
me_cylinder_004 = bpy.data.meshes.new('Cylinder.004')
me_cylinder_004.from_pydata([(-6.221e-10, 0.07773, -0.4271), (9.065e-12, 0.1069, 1.246), (0.05497, 0.05497, -0.4271), (0.0756, 0.0756, 1.246), (0.07773, -3.191e-09, -0.4271), (0.1069, -4.73e-09, 1.246), (0.05497, -0.05497, -0.4271), (0.0756, -0.0756, 1.246), (-7.418e-09, -0.07773, -0.4271), (-9.338e-09, -0.1069, 1.246), (-0.05497, -0.05497, -0.4271), (-0.0756, -0.0756, 1.246), (-0.07773, 1.134e-09, -0.4271), (-0.1069, 1.219e-09, 1.246), (-0.05497, 0.05497, -0.4271), (-0.0756, 0.0756, 1.246), (0.0, 0.1, -0.2794), (0.07071, 0.07071, -0.2794), (0.1, -4.371e-09, -0.2794), (0.07071, -0.07071, -0.2794), (-8.742e-09, -0.1, -0.2794), (-0.07071, -0.07071, -0.2794), (-0.1, 1.192e-09, -0.2794), (-0.07071, 0.07071, -0.2794), (9.065e-12, 0.1069, 0.6547), (0.0756, 0.0756, 0.6547), (0.1069, -4.73e-09, 0.6547), (0.0756, -0.0756, 0.6547), (-9.338e-09, -0.1069, 0.6547), (-0.0756, -0.0756, 0.6547), (-0.1069, 1.219e-09, 0.6547), (-0.0756, 0.0756, 0.6547), (0.1005, 0.1005, 1.149), (1.156e-09, 0.1421, 1.149), (1.156e-09, 0.1421, 0.7523), (0.1421, -6.569e-09, 1.149), (0.1005, -0.1005, 1.149), (-1.127e-08, -0.1421, 1.149), (-0.1005, -0.1005, 1.149), (-0.1421, 1.337e-09, 1.149), (-0.1005, 0.1005, 1.149), (0.1005, 0.1005, 0.7523), (0.1421, -6.569e-09, 0.7523), (0.1005, -0.1005, 0.7523), (-1.127e-08, -0.1421, 0.7523), (-0.1005, -0.1005, 0.7523), (-0.1421, 1.337e-09, 0.7523), (-0.1005, 0.1005, 0.7523), (-1.1e-09, 0.1198, 1.282), (0.0847, 0.0847, 1.282), (0.1198, -5.235e-09, 1.282), (0.0847, -0.0847, 1.282), (-1.1e-09, -0.1198, 1.282), (-0.0847, -0.0847, 1.282), (-0.1198, 1.429e-09, 1.282), (-0.0847, 0.0847, 1.282), (-1.1e-09, 0.1198, 0.6191), (0.0847, 0.0847, 0.6191), (0.1198, -5.235e-09, 0.6191), (0.0847, -0.0847, 0.6191), (-1.1e-09, -0.1198, 0.6191), (-0.0847, -0.0847, 0.6191), (-0.1198, 1.429e-09, 0.6191), (-0.0847, 0.0847, 0.6191), (0.1126, 0.1126, 1.172), (-1.1e-09, 0.1592, 1.172), (-1.1e-09, 0.1592, 0.7285), (0.1592, -7.295e-09, 1.172), (0.1126, -0.1126, 1.172), (-1.1e-09, -0.1592, 1.172), (-0.1126, -0.1126, 1.172), (-0.1592, 1.562e-09, 1.172), (-0.1126, 0.1126, 1.172), (0.1126, 0.1126, 0.7285), (0.1592, -7.295e-09, 0.7285), (0.1126, -0.1126, 0.7285), (-1.1e-09, -0.1592, 0.7285), (-0.1126, -0.1126, 0.7285), (-0.1592, 1.562e-09, 0.7285), (-0.1126, 0.1126, 0.7285), (0.0, 0.0, 0.6622), (0.2444, -0.1776, 0.849), (-0.09335, -0.2873, 0.849), (-0.3021, 0.0, 0.849), (-0.09335, 0.2873, 0.849), (0.2444, 0.1776, 0.849), (0.09335, -0.2873, 1.151), (-0.2444, -0.1776, 1.151), (-0.2444, 0.1776, 1.151), (0.09335, 0.2873, 1.151), (0.3021, 0.0, 1.151), (0.0, 0.0, 0.6622), (0.2444, -0.1776, 0.849), (-0.09335, -0.2873, 0.849), (-0.3021, 0.0, 0.849), (-0.09335, 0.2873, 0.849), (0.2444, 0.1776, 0.849), (-0.000615, 4.985e-10, 1.64), (0.2438, -0.1776, 1.453), (-0.09397, -0.2873, 1.453), (-0.3027, 4.985e-10, 1.453), (-0.09397, 0.2873, 1.453), (0.2438, 0.1776, 1.453)], [], [(27, 26, 42, 43), (1, 3, 32, 33), (15, 1, 33, 40), (5, 7, 36, 35), (28, 27, 43, 44), (29, 28, 44, 45), (3, 1, 15, 13, 11, 9, 7, 5), (9, 11, 38, 37), (30, 29, 45, 46), (0, 2, 4, 6, 8, 10, 12, 14), (12, 22, 23, 14), (14, 23, 16, 0), (10, 21, 22, 12), (8, 20, 21, 10), (6, 19, 20, 8), (4, 18, 19, 6), (2, 17, 18, 4), (0, 16, 17, 2), (22, 30, 31, 23), (23, 31, 24, 16), (21, 29, 30, 22), (20, 28, 29, 21), (19, 27, 28, 20), (18, 26, 27, 19), (17, 25, 26, 18), (16, 24, 25, 17), (34, 33, 32, 41), (41, 32, 35, 42), (42, 35, 36, 43), (43, 36, 37, 44), (44, 37, 38, 45), (45, 38, 39, 46), (47, 40, 33, 34), (46, 39, 40, 47), (26, 25, 41, 42), (11, 13, 39, 38), (25, 24, 34, 41), (7, 9, 37, 36), (31, 30, 46, 47), (24, 31, 47, 34), (3, 5, 35, 32), (13, 15, 40, 39), (59, 58, 74, 75), (48, 49, 64, 65), (55, 48, 65, 72), (50, 51, 68, 67), (60, 59, 75, 76), (61, 60, 76, 77), (49, 48, 55, 54, 53, 52, 51, 50), (52, 53, 70, 69), (62, 61, 77, 78), (66, 65, 64, 73), (73, 64, 67, 74), (74, 67, 68, 75), (75, 68, 69, 76), (76, 69, 70, 77), (77, 70, 71, 78), (79, 72, 65, 66), (78, 71, 72, 79), (58, 57, 73, 74), (53, 54, 71, 70), (57, 56, 66, 73), (51, 52, 69, 68), (63, 62, 78, 79), (56, 63, 79, 66), (49, 50, 67, 64), (54, 55, 72, 71), (80, 81, 82), (81, 80, 85), (80, 82, 83), (80, 83, 84), (80, 84, 85), (81, 85, 90), (82, 81, 86), (83, 82, 87), (84, 83, 88), (85, 84, 89), (81, 90, 86), (82, 86, 87), (83, 87, 88), (84, 88, 89), (85, 89, 90), (91, 92, 93), (92, 91, 96), (91, 93, 94), (91, 94, 95), (91, 95, 96), (93, 86, 87), (100, 87, 88), (96, 89, 90), (92, 90, 86), (94, 87, 88), (101, 88, 89), (97, 98, 99), (98, 97, 102), (97, 99, 100), (97, 100, 101), (97, 101, 102), (102, 101, 89), (101, 100, 88), (99, 98, 86), (98, 102, 90), (98, 90, 86), (92, 96, 90), (95, 94, 88), (95, 88, 89), (102, 89, 90), (94, 93, 87), (93, 92, 86), (100, 99, 87), (99, 86, 87), (96, 95, 89)])
me_cylinder_004.polygons.foreach_set('use_smooth', [1, 1, 1, 1, 1, 1, 1, 1, 1, 1, 1, 1, 1, 1, 1, 1, 1, 1, 1, 1, 1, 1, 1, 1, 1, 1, 1, 1, 1, 1, 1, 1, 1, 1, 1, 1, 1, 1, 1, 1, 1, 1, 1, 1, 1, 1, 1, 1, 1, 1, 1, 1, 1, 1, 1, 1, 1, 1, 1, 1, 1, 1, 1, 1, 1, 1, 1, 0, 0, 0, 0, 0, 0, 0, 0, 0, 0, 0, 0, 0, 0, 0, 0, 0, 0, 0, 0, 0, 0, 0, 0, 0, 0, 0, 0, 0, 0, 0, 0, 0, 0, 0, 0, 0, 0, 0, 0, 0, 0, 0, 0, 0])
me_cylinder_004.polygons.foreach_set('material_index', [0, 0, 0, 0, 0, 0, 1, 0, 0, 0, 0, 0, 0, 0, 0, 0, 0, 0, 0, 0, 0, 0, 0, 0, 0, 0, 0, 0, 0, 0, 0, 0, 0, 0, 0, 0, 0, 0, 0, 0, 0, 0, 1, 1, 1, 1, 1, 1, 1, 1, 1, 1, 1, 1, 1, 1, 1, 1, 1, 1, 1, 1, 1, 1, 1, 1, 1, 1, 1, 1, 1, 1, 1, 1, 1, 1, 1, 1, 1, 1, 1, 1, 1, 1, 1, 1, 1, 1, 1, 1, 1, 1, 1, 1, 1, 1, 1, 1, 1, 1, 1, 1, 1, 1, 1, 1, 1, 1, 1, 1, 1, 1])
me_cylinder_004.materials.append(mat_woodmaterial)
me_cylinder_004.materials.append(mat_fire)
me_cylinder_004.use_remesh_preserve_volume = False
me_cylinder_004.use_remesh_preserve_attributes = False
me_cylinder_004.use_mirror_vertex_groups = False
me_cylinder_004.update()
me_cylinder_002 = bpy.data.meshes.new('Cylinder.002')
me_cylinder_002.from_pydata([(0.0, 0.02545, -2.482), (0.0, 0.02545, 0.2579), (0.01799, 0.01799, -2.492), (0.01799, 0.01799, 0.2579), (0.02545, -3.762e-07, -2.492), (0.02545, 3.043e-08, 0.2579), (0.01799, -0.01799, -2.492), (0.01799, -0.01799, 0.2579), (0.0, -0.02545, -2.482), (0.0, -0.02545, 0.2579), (0.0, 0.07827, 0.2779), (0.007378, 0.05535, 0.2779), (0.03043, 2.829e-08, 0.2779), (0.007378, -0.05535, 0.2779), (0.0, -0.07827, 0.2779), (0.0, 5.833e-08, 0.4279), (0.0, -3.746e-07, -2.482), (0.01799, 0.01799, -2.109), (0.09781, -0.008997, -2.199), (0.01799, -0.01799, -2.109), (0.09781, -0.008997, -2.522), (0.02172, 0.008997, -2.109), (0.09781, 0.008997, -2.199), (0.02172, -0.008997, -2.109), (0.1015, -3.314e-07, -2.199), (0.02545, -3.167e-07, -2.109), (0.02172, 0.008997, -2.492), (0.1015, -3.809e-07, -2.522), (0.02172, -0.008997, -2.492), (0.09781, 0.008997, -2.522)], [], [(0, 1, 3, 17, 2), (6, 19, 7, 9, 8), (9, 7, 13, 14), (7, 5, 12, 13), (3, 1, 10, 11), (5, 3, 11, 12), (10, 15, 11), (11, 15, 12), (12, 15, 13), (14, 13, 15), (8, 16, 6), (2, 16, 0), (28, 4, 27, 20), (23, 28, 20, 18), (4, 26, 29, 27), (21, 25, 24, 22), (27, 24, 18, 20), (29, 22, 24, 27), (17, 3, 5, 25, 21), (25, 5, 7, 19, 23), (6, 16, 4, 28), (4, 16, 2, 26), (26, 21, 22, 29), (28, 23, 19, 6), (2, 17, 21, 26), (25, 23, 18, 24)])
me_cylinder_002.polygons.foreach_set('material_index', [0, 0, 1, 1, 1, 1, 1, 1, 1, 1, 0, 0, 2, 2, 2, 2, 2, 2, 0, 0, 0, 0, 2, 0, 0, 2])
me_cylinder_002.materials.append(mat_woodmaterial)
me_cylinder_002.materials.append(mat_steel)
me_cylinder_002.materials.append(mat_grip)
me_cylinder_002.use_remesh_preserve_volume = False
me_cylinder_002.use_remesh_preserve_attributes = False
me_cylinder_002.use_mirror_x = True
me_cylinder_002.update()
me_cube_002 = bpy.data.meshes.new('Cube.002')
me_cube_002.from_pydata([(0.0, -0.1, -2.1), (0.0, -0.1, 0.4765), (0.0, 0.1, -2.1), (0.0, 0.3, 0.4765), (0.2, -0.1, -2.1), (0.4277, -0.1, 0.4765), (0.2, 0.1, -2.1), (0.4277, 0.3, 0.4765), (0.0, 0.2954, 0.4177), (0.4222, 0.2952, 0.4149), (0.4222, -0.1, 0.4152), (0.0, -0.1, 0.3811)], [], [(8, 9, 6, 2), (9, 10, 4, 6), (10, 11, 0, 4), (0, 2, 6, 4), (5, 1, 11, 10), (3, 7, 9, 8), (5, 10, 9, 7)])
me_cube_002.polygons.foreach_set('material_index', [0, 0, 0, 1, 1, 1, 1])
me_cube_002.materials.append(mat_woodmaterial)
me_cube_002.materials.append(mat_steel)
me_cube_002.use_remesh_preserve_volume = False
me_cube_002.use_remesh_preserve_attributes = False
me_cube_002.use_mirror_vertex_groups = False
me_cube_002.update()
me_cylinder_001 = bpy.data.meshes.new('Cylinder.001')
me_cylinder_001.from_pydata([(0.0, 0.02545, -2.482), (0.0, 0.02545, 0.2579), (0.01799, 0.01799, -2.492), (0.01799, 0.01799, 0.2579), (0.02545, -3.762e-07, -2.492), (0.02545, 3.043e-08, 0.2579), (0.01799, -0.01799, -2.492), (0.01799, -0.01799, 0.2579), (0.0, -0.02545, -2.482), (0.0, -0.02545, 0.2579), (0.0, 0.07827, 0.2779), (0.007378, 0.05535, 0.2779), (0.03043, 2.829e-08, 0.2779), (0.007378, -0.05535, 0.2779), (0.0, -0.07827, 0.2779), (0.0, 5.833e-08, 0.4279), (0.0, -3.746e-07, -2.482), (0.01799, 0.01799, -2.109), (0.09781, -0.008997, -2.199), (0.01799, -0.01799, -2.109), (0.09781, -0.008997, -2.522), (0.02172, 0.008997, -2.109), (0.09781, 0.008997, -2.199), (0.02172, -0.008997, -2.109), (0.1015, -3.314e-07, -2.199), (0.02545, -3.167e-07, -2.109), (0.02172, 0.008997, -2.492), (0.1015, -3.809e-07, -2.522), (0.02172, -0.008997, -2.492), (0.09781, 0.008997, -2.522)], [], [(0, 1, 3, 17, 2), (6, 19, 7, 9, 8), (9, 7, 13, 14), (7, 5, 12, 13), (3, 1, 10, 11), (5, 3, 11, 12), (10, 15, 11), (11, 15, 12), (12, 15, 13), (14, 13, 15), (8, 16, 6), (2, 16, 0), (28, 4, 27, 20), (23, 28, 20, 18), (4, 26, 29, 27), (21, 25, 24, 22), (27, 24, 18, 20), (29, 22, 24, 27), (17, 3, 5, 25, 21), (25, 5, 7, 19, 23), (6, 16, 4, 28), (4, 16, 2, 26), (26, 21, 22, 29), (28, 23, 19, 6), (2, 17, 21, 26), (25, 23, 18, 24)])
me_cylinder_001.polygons.foreach_set('material_index', [0, 0, 1, 1, 1, 1, 1, 1, 1, 1, 0, 0, 2, 2, 2, 2, 2, 2, 0, 0, 0, 0, 2, 0, 0, 2])
me_cylinder_001.materials.append(mat_woodmaterial)
me_cylinder_001.materials.append(mat_steel)
me_cylinder_001.materials.append(mat_grip)
me_cylinder_001.use_remesh_preserve_volume = False
me_cylinder_001.use_remesh_preserve_attributes = False
me_cylinder_001.use_mirror_x = True
me_cylinder_001.update()
arm_armature = bpy.data.armatures.new('Armature')  # bones are not reproduced
arm_artorch01 = bpy.data.armatures.new('arTorch01')  # bones are not reproduced

# ---- objects
ob_toy2 = bpy.data.objects.new('Toy2', me_sphere_001)
ob_toy1 = bpy.data.objects.new('Toy1', me_sphere)
ob_dancepole = bpy.data.objects.new('DancePole', me_cylinder)
ob_toy3 = bpy.data.objects.new('Toy3', me_sphere_002)
ob_arbow = bpy.data.objects.new('arBow', arm_armature)
ob_bow01 = bpy.data.objects.new('Bow01', me_plane)
ob_iksword = bpy.data.objects.new('ikSword', None)
ob_sword01 = bpy.data.objects.new('Sword01', me_cube_001)
ob_armature = bpy.data.objects.new('Armature', arm_artorch01)
ob_torch01 = bpy.data.objects.new('Torch01', me_cylinder_004)
ob_arrow01_001 = bpy.data.objects.new('Arrow01.001', me_cylinder_002)
ob_cube = bpy.data.objects.new('Cube', me_cube_002)
ob_arrow01 = bpy.data.objects.new('Arrow01', me_cylinder_001)
ob_lamp = bpy.data.objects.new('Lamp', light_lamp)
ob_camera = bpy.data.objects.new('Camera', cam_camera)

# ---- transforms, parenting, visibility, modifiers, constraints
ob_toy2.location = (1.5, 0.2, 0.0)
ob_toy2.lineart.crease_threshold = 0.0
ob_toy1.location = (0.0, 0.0, 0.0)
ob_toy1.lineart.crease_threshold = 0.0
ob_toy1.use_mesh_mirror_x = True
ob_dancepole.location = (-7.0, -6.0, 0.0)
ob_dancepole.lineart.crease_threshold = 0.0
ob_toy3.location = (-8.0, -3.0, 0.0)
ob_toy3.lineart.crease_threshold = 0.0
ob_toy3.use_mesh_mirror_x = True
ob_arbow.location = (2.0, 0.0, 0.0)
ob_arbow.lineart.crease_threshold = 0.0
ob_bow01.parent = ob_arbow
ob_bow01.location = (0.0, 0.0, 0.0)
ob_bow01.lineart.crease_threshold = 0.0
_vg = ob_bow01.vertex_groups.new(name='Bone')
for _i, _w in zip([2, 3, 4, 5, 30, 31, 32, 33, 34, 35, 36, 37, 74, 76, 108, 110, 112, 114], [0.4013, 0.3986, 0.8592, 0.8403, 0.9275, 0.933, 0.4013, 0.3986, 0.9667, 0.8592, 0.8403, 0.9807, 0.4987, 0.4986, 0.4999, 0.4999, 0.4987, 0.4986]): _vg.add([_i], _w, 'REPLACE')
_vg = ob_bow01.vertex_groups.new(name='Bone.001')
for _i, _w in zip([2, 3, 4, 5, 12, 13, 30, 31, 32, 33, 34, 35, 36, 51, 52, 53, 62], [0.5875, 0.5838, 0.1264, 0.1432, 0.8641, 0.4942, 0.06135, 0.06463, 0.5875, 0.5838, 0.002764, 0.1264, 0.1432, 0.9736, 0.8641, 0.4942, 0.06152]): _vg.add([_i], _w, 'REPLACE')
_vg = ob_bow01.vertex_groups.new(name='Bone.002')
for _i, _w in zip([8, 9, 12, 13, 43, 44, 45, 46, 52, 53, 62], [0.9408, 0.8784, 0.1235, 0.4969, 0.9793, 0.9408, 0.8784, 0.5176, 0.1235, 0.4969, 0.9309]): _vg.add([_i], _w, 'REPLACE')
_vg = ob_bow01.vertex_groups.new(name='Bone.003')
for _i, _w in zip([8, 9, 16, 17, 44, 45, 46, 54, 59, 60, 61], [0.02728, 0.1102, 0.9419, 0.8756, 0.02728, 0.1102, 0.481, 0.5193, 0.9828, 0.9419, 0.8756]): _vg.add([_i], _w, 'REPLACE')
_vg = ob_bow01.vertex_groups.new(name='Bone.004')
for _i, _w in zip([6, 7, 16, 17, 38, 39, 40, 41, 54, 60, 61], [0.9675, 0.9746, 0.02405, 0.109, 0.9921, 0.9878, 0.9675, 0.9746, 0.4791, 0.02405, 0.109]): _vg.add([_i], _w, 'REPLACE')
_vg = ob_bow01.vertex_groups.new(name='Bone.005')
for _i, _w in zip([14, 15, 55, 56, 57, 58], [0.9707, 0.9762, 0.989, 0.9707, 0.9762, 0.9927]): _vg.add([_i], _w, 'REPLACE')
_vg = ob_bow01.vertex_groups.new(name='Bone.006')
for _i, _w in zip([10, 11, 42, 47, 48, 49], [0.791, 0.9387, 0.9867, 0.07696, 0.791, 0.9387]): _vg.add([_i], _w, 'REPLACE')
_vg = ob_bow01.vertex_groups.new(name='Bone.007')
for _i, _w in zip([0, 1, 10, 11, 18, 19, 27, 28, 29, 47, 48, 49, 50, 63, 64, 65], [0.02155, 0.08117, 0.1951, 0.04534, 0.9854, 0.9861, 0.07662, 0.02155, 0.08117, 0.9204, 0.1951, 0.04534, 0.9961, 0.9969, 0.9854, 0.9861]): _vg.add([_i], _w, 'REPLACE')
_vg = ob_bow01.vertex_groups.new(name='Bone.008')
for _i, _w in zip([0, 1, 20, 21, 22, 23, 24, 25, 26, 27, 28, 29, 66, 67, 68, 69, 70, 71, 72, 73], [0.9641, 0.9185, 1.0, 1.0, 1.0, 1.0, 1.0, 1.0, 0.9791, 0.9233, 0.9641, 0.9185, 1.0, 1.0, 1.0, 1.0, 1.0, 1.0, 1.0, 1.0]): _vg.add([_i], _w, 'REPLACE')
_vg = ob_bow01.vertex_groups.new(name='String')
for _i, _w in zip([96, 98, 100, 102, 104, 106, 152, 154, 156, 158, 160, 162, 164, 166], [1.0, 1.0, 1.0, 1.0, 1.0, 1.0, 1.0, 1.0, 1.0, 1.0, 1.0, 1.0, 1.0, 1.0]): _vg.add([_i], _w, 'REPLACE')
_vg = ob_bow01.vertex_groups.new(name='Bone.010')
for _i, _w in zip([74, 76, 78, 79, 80, 81, 108, 110, 112, 114, 116, 117, 118, 119, 120, 121, 122, 123], [0.4987, 0.4986, 0.4013, 0.3986, 0.8592, 0.8403, 0.4999, 0.4999, 0.4987, 0.4986, 0.9275, 0.933, 0.4013, 0.3986, 0.9667, 0.8592, 0.8403, 0.9807]): _vg.add([_i], _w, 'REPLACE')
_vg = ob_bow01.vertex_groups.new(name='Bone.011')
for _i, _w in zip([78, 79, 80, 81, 88, 89, 116, 117, 118, 119, 120, 121, 122, 137, 138, 139, 148], [0.5875, 0.5838, 0.1264, 0.1432, 0.8641, 0.4942, 0.06135, 0.06463, 0.5875, 0.5838, 0.002764, 0.1264, 0.1432, 0.9736, 0.8641, 0.4942, 0.06152]): _vg.add([_i], _w, 'REPLACE')
_vg = ob_bow01.vertex_groups.new(name='Bone.012')
for _i, _w in zip([84, 85, 88, 89, 129, 130, 131, 132, 138, 139, 148], [0.9408, 0.8784, 0.1235, 0.4969, 0.9793, 0.9408, 0.8784, 0.5176, 0.1235, 0.4969, 0.9309]): _vg.add([_i], _w, 'REPLACE')
_vg = ob_bow01.vertex_groups.new(name='Bone.013')
for _i, _w in zip([84, 85, 92, 93, 130, 131, 132, 140, 145, 146, 147], [0.02728, 0.1102, 0.9419, 0.8756, 0.02728, 0.1102, 0.481, 0.5193, 0.9828, 0.9419, 0.8756]): _vg.add([_i], _w, 'REPLACE')
_vg = ob_bow01.vertex_groups.new(name='Bone.014')
for _i, _w in zip([82, 83, 92, 93, 124, 125, 126, 127, 140, 146, 147], [0.9675, 0.9746, 0.02405, 0.109, 0.9921, 0.9878, 0.9675, 0.9746, 0.4791, 0.02405, 0.109]): _vg.add([_i], _w, 'REPLACE')
_vg = ob_bow01.vertex_groups.new(name='Bone.015')
for _i, _w in zip([90, 91, 141, 142, 143, 144], [0.9707, 0.9762, 0.989, 0.9707, 0.9762, 0.9927]): _vg.add([_i], _w, 'REPLACE')
_vg = ob_bow01.vertex_groups.new(name='Bone.016')
for _i, _w in zip([86, 87, 128, 133, 134, 135], [0.791, 0.9387, 0.9867, 0.07696, 0.791, 0.9387]): _vg.add([_i], _w, 'REPLACE')
_vg = ob_bow01.vertex_groups.new(name='Bone.017')
for _i, _w in zip([75, 77, 86, 87, 94, 95, 111, 113, 115, 133, 134, 135, 136, 149, 150, 151], [0.02155, 0.08117, 0.1951, 0.04534, 0.9854, 0.9861, 0.07662, 0.02155, 0.08117, 0.9204, 0.1951, 0.04534, 0.9961, 0.9969, 0.9854, 0.9861]): _vg.add([_i], _w, 'REPLACE')
_vg = ob_bow01.vertex_groups.new(name='Bone.018')
for _i, _w in zip([75, 77, 97, 99, 101, 103, 105, 107, 109, 111, 113, 115, 153, 155, 157, 159, 161, 163, 165, 167], [0.9641, 0.9185, 1.0, 1.0, 1.0, 1.0, 1.0, 1.0, 0.9791, 0.9233, 0.9641, 0.9185, 1.0, 1.0, 1.0, 1.0, 1.0, 1.0, 1.0, 1.0]): _vg.add([_i], _w, 'REPLACE')
_m = ob_bow01.modifiers.new('Armature', 'ARMATURE')
_m.object = ob_arbow
ob_iksword.location = (-1.5, -2.4, -0.05)
ob_iksword.empty_display_size = 0.1
ob_iksword.empty_image_offset = (0.0, 0.0)
ob_iksword.lineart.crease_threshold = 0.0
ob_sword01.parent = ob_iksword
ob_sword01.matrix_parent_inverse = Matrix(((1.0, 0.0, 0.0, 0.0), (0.0, 1.0, 0.0, 0.0), (0.0, 0.0, 1.0, 0.05), (0.0, 0.0, 0.0, 1.0)))
ob_sword01.location = (0.0, 0.0, 0.0)
ob_sword01.lineart.crease_threshold = 0.0
ob_sword01.use_mesh_mirror_x = True
ob_armature.location = (0.0, 0.0, 0.0)
ob_armature.scale = (9.8, 9.8, 9.8)
ob_armature.show_in_front = True
ob_armature.lineart.crease_threshold = 0.0
ob_torch01.parent = ob_armature
ob_torch01.matrix_parent_inverse = Matrix(((0.102, 0.0, 0.0, 0.0), (0.0, 0.102, 0.0, 0.0), (0.0, 0.0, 0.102, 0.0), (0.0, 0.0, 0.0, 1.0)))
ob_torch01.location = (0.0, 0.0, 0.0)
ob_torch01.lineart.crease_threshold = 0.0
_vg = ob_torch01.vertex_groups.new(name='Root')
_vg.add([0, 1, 2, 3, 4, 5, 6, 7, 8, 9, 10, 11, 12, 13, 14, 15, 16, 17, 18, 19, 20, 21, 22, 23, 24, 25, 26, 27, 28, 29, 30, 31, 32, 33, 34, 35, 36, 37, 38, 39, 40, 41, 42, 43, 44, 45, 46, 47, 48, 49, 50, 51, 52, 53, 54, 55, 56, 57, 58, 59, 60, 61, 62, 63, 64, 65, 66, 67, 68, 69, 70, 71, 72, 73, 74, 75, 76, 77, 78, 79], 1.0, 'REPLACE')
_vg = ob_torch01.vertex_groups.new(name='Fire')
_vg.add([80, 81, 82, 83, 84, 85, 86, 87, 88, 89, 90, 91, 92, 93, 94, 95, 96, 97, 98, 99, 100, 101, 102], 1.0, 'REPLACE')
_m = ob_torch01.modifiers.new('Armature', 'ARMATURE')
_m.object = ob_armature
ob_arrow01_001.location = (-0.1229, 0.0332, -1.232)
ob_arrow01_001.rotation_euler = (3.054, -0.07743, -1.042e-08)
ob_arrow01_001.lineart.crease_threshold = 0.0
ob_arrow01_001.use_mesh_mirror_x = True
_m = ob_arrow01_001.modifiers.new('Mirror', 'MIRROR')
ob_cube.location = (0.0, 0.0, 0.0)
ob_cube.lineart.crease_threshold = 0.0
_m = ob_cube.modifiers.new('Mirror', 'MIRROR')
_m.use_clip = True
_m = ob_cube.modifiers.new('Subsurf', 'SUBSURF')
_m.uv_smooth = 'PRESERVE_CORNERS'
_m.quality = 2
_m.show_only_control_edges = False
_m = ob_cube.modifiers.new('Solidify', 'SOLIDIFY')
_m.thickness = 0.05
_m.nonmanifold_thickness_mode = 'FIXED'
_m.nonmanifold_merge_threshold = 0.0003
ob_arrow01.location = (3.0, 0.0, 0.0)
ob_arrow01.rotation_euler = (1.571, -0.0, -0.0)
ob_arrow01.lineart.crease_threshold = 0.0
ob_arrow01.use_mesh_mirror_x = True
_m = ob_arrow01.modifiers.new('Mirror', 'MIRROR')
ob_lamp.location = (-6.902, -5.944, 7.657)
ob_lamp.rotation_euler = (-0.7155, 0.3461, 2.69)
ob_lamp.lock_rotations_4d = False
ob_lamp.empty_display_type = 'ARROWS'
ob_lamp.color = (0.0, 0.0, 0.0, 0.0)
ob_lamp.lineart.crease_threshold = 0.0
ob_camera.location = (7.481, -6.508, 5.344)
ob_camera.rotation_euler = (1.109, 0.01082, 0.8149)
ob_camera.lock_rotations_4d = False
ob_camera.empty_display_type = 'ARROWS'
ob_camera.color = (0.0, 0.0, 0.0, 0.0)
ob_camera.display_type = 'WIRE'
ob_camera.lineart.crease_threshold = 0.0

# ---- collection membership
col_collection_1.objects.link(ob_toy2)
col_collection_1.objects.link(ob_toy1)
col_collection_3.objects.link(ob_dancepole)
col_collection_3.objects.link(ob_toy3)
col_collection_11.objects.link(ob_arbow)
col_collection_11.objects.link(ob_bow01)
col_collection_11.objects.link(ob_iksword)
col_collection_11.objects.link(ob_sword01)
col_collection_12.objects.link(ob_armature)
col_collection_12.objects.link(ob_torch01)
col_collection_15.objects.link(ob_arrow01_001)
col_collection_15.objects.link(ob_cube)
col_collection_15.objects.link(ob_arrow01)
col_collection_20.objects.link(ob_lamp)
col_collection_20.objects.link(ob_camera)

# ---- scene / render settings (as saved in the file)
scene.camera = ob_camera
scene.frame_start = 1; scene.frame_end = 250; scene.frame_set(1)
scene.render.engine = 'BLENDER_EEVEE_NEXT'
scene.render.resolution_percentage = 50
scene.render.dither_intensity = 0.0
scene.cycles.use_denoising = False
scene.cycles.samples = 10
scene.cycles.sampling_pattern = 'TABULATED_SOBOL'
scene.cycles.light_sampling_threshold = 0.0
scene.cycles.use_adaptive_sampling = False
scene.cycles.use_light_tree = False
scene.cycles.blur_glossy = 0.0
scene.cycles.pixel_filter_type = 'GAUSSIAN'
scene.cycles.sample_clamp_indirect = 0.0
scene.view_settings.view_transform = 'Standard'
bpy.context.view_layer.update()
